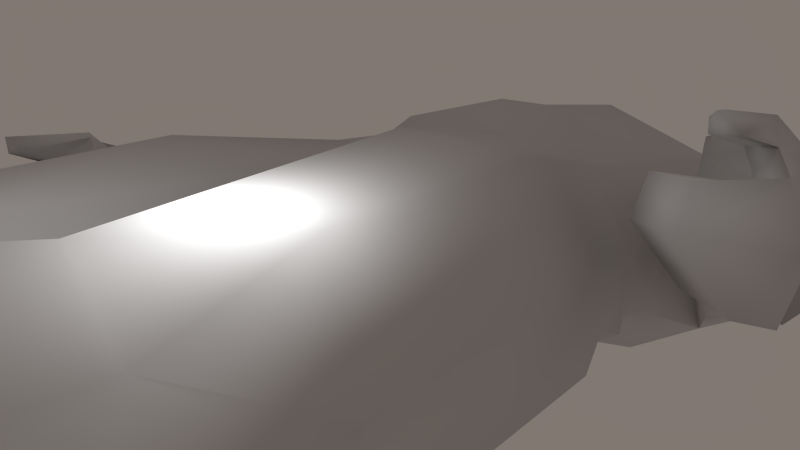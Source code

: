 # Source: SimpleManXL.blend  (saved by Blender 2.67.0; exported with 4.5.12 LTS)
import bpy
from mathutils import Matrix  # noqa: F401  (used for matrix-valued properties, if any)

bpy.ops.wm.read_factory_settings(use_empty=True)
scene = bpy.context.scene
scene.name = 'Scene'

# ---- collections
col_collection_1 = bpy.data.collections.new('Collection 1'); scene.collection.children.link(col_collection_1)

# ---- materials (node trees are filled in below, after node groups)
mat_simpleman = bpy.data.materials.new('SimpleMan')
mat_simpleman.alpha_threshold = 0.0
mat_simpleman.use_transparent_shadow = False
mat_simpleman.diffuse_color = (0.5868, 0.5868, 0.5868, 1.0)
mat_simpleman.roughness = 0.5
mat_simpleman.specular_intensity = 0.0
mat_simpleman.line_color = (0.0, 0.0, 0.0, 1.0)

# ---- material node trees

# ---- world
world_world_001 = bpy.data.worlds.new('World.001'); scene.world = world_world_001
world_world_001.color = (0.22, 0.187, 0.1699)
world_world_001.use_sun_shadow = False
world_world_001.sun_shadow_jitter_overblur = 0.0
world_world_001.cycles.sampling_method = 'MANUAL'
world_world_001.cycles.sample_map_resolution = 256

# ---- cameras
cam_camera_001 = bpy.data.cameras.new('Camera.001')
cam_camera_001.clip_end = 100.0
cam_camera_001.lens = 35.0
cam_camera_001.sensor_width = 32.0
cam_camera_001.sensor_height = 18.0
cam_camera_001.dof.focus_distance = 0.0
cam_camera_001.dof.aperture_fstop = 128.0

# ---- lights
light_point = bpy.data.lights.new('Point', 'POINT')
light_point.transmission_factor = 0.0
light_point.energy = 100.0
light_point.shadow_buffer_clip_start = 0.5
light_point.shadow_soft_size = 0.1
light_point.shadow_maximum_resolution = 0.006
light_point.use_absolute_resolution = True
light_point.cycles.use_multiple_importance_sampling = False

# ---- meshes
me_uomo = bpy.data.meshes.new('uomo')
me_uomo.from_pydata([(1.712, 16.18, -0.9301), (-1.516, 16.48, -1.696), (0.8711, 16.68, -2.123), (1.571, 16.32, 0.8892), (-1.693, 16.31, 0.7826), (-1.18, 15.72, 1.181), (-0.4026, 17.27, -1.578), (-0.1603, 17.7, -0.903), (1.219, 17.28, -0.7099), (-1.354, 17.09, -0.8357), (1.065, 17.11, 1.243), (-1.357, 16.98, 0.9699), (0.3604, 17.27, 1.221), (-0.2276, 17.5, 1.161), (-0.7079, 16.59, 1.163), (0.4649, 16.52, 1.487), (-0.9228, 16.35, 1.118), (0.9835, 16.37, 1.138), (-0.1187, 16.56, 1.466), (1.562, 15.28, -0.4464), (1.63, 15.37, -1.323), (-1.57, 15.34, -0.1304), (-1.301, 15.4, -2.069), (0.7696, 15.39, -2.518), (-0.4993, 15.49, -2.52), (1.729, 15.61, -0.4096), (-1.784, 16.12, -0.7225), (-0.3766, 17.68, 0.03882), (1.653, 16.73, 0.2007), (0.5496, 17.52, 0.06451), (-1.597, 16.86, -0.04155), (-0.6046, 17.45, -1.068), (1.603, 14.55, -0.9646), (-1.719, 15.2, -0.92), (-0.6572, 16.95, -2.047), (-0.5162, 16.63, 1.329), (-0.1761, 17.32, -1.744), (0.04213, 16.63, 1.423), (-0.04373, 17.8, 0.2563), (1.085, 16.46, -0.0395), (-1.647, 16.23, 0.3093), (0.901, 16.27, -0.5327), (-1.386, 14.9, -0.3984), (-1.409, 14.89, -0.3768), (1.457, 16.39, -1.601), (0.6713, 17.31, -1.477), (1.588, 15.33, 0.06906), (1.486, 14.78, -0.6819), (1.198, 14.42, -1.805), (-1.522, 15.04, -0.2158), (-1.035, 14.45, -1.74), (0.5738, 14.4, -2.24), (-0.3212, 14.41, -2.268), (-1.426, 14.95, 0.2986), (1.427, 15.73, -1.945), (-1.438, 14.96, -0.5296), (1.245, 15.43, 0.4439), (0.8969, 16.78, 1.516), (-1.389, 16.42, 1.106), (1.112, 16.42, 1.108), (-0.02081, 17.01, 1.515), (-0.3966, 16.93, 1.517), (-1.025, 16.81, 1.351), (1.259, 15.91, 1.015), (-1.499, 14.86, 0.1066), (-1.079, 14.16, -0.6052), (1.345, 15.13, 0.02197), (1.119, 14.07, -0.7962), (0.9332, 13.97, -1.197), (0.5675, 13.99, -1.503), (1.237, 14.04, -0.4626), (-0.8023, 13.98, -1.145), (-0.1907, 13.87, -1.51), (5.592, -0.1427, -0.1981), (-5.59, -0.1417, -0.1942), (5.581, 0.003844, 0.7222), (-5.577, -0.004314, 0.8284), (4.917, 0.03528, 1.598), (-4.927, 0.038, 1.599), (4.991, -0.289, -0.6491), (-5.04, -0.3014, -0.5839), (4.152, 0.01373, 1.438), (-4.164, 0.01317, 1.439), (3.973, -0.08148, 0.5035), (-3.967, -0.08934, 0.4932), (4.255, -0.2956, -0.3528), (-4.253, -0.294, -0.338), (1.445, 8.673, 2.38), (-1.454, 8.673, 2.38), (3.401, 9.438, 1.209), (-3.41, 9.438, 1.209), (-0.004609, 8.643, 2.439), (0.9507, 2.915, -2.167), (-0.9773, 2.915, -2.159), (1.051, 2.59, 1.55), (-1.06, 2.59, 1.55), (-0.004609, 2.497, 1.755), (2.786, 3.195, -0.157), (-2.795, 3.195, -0.157), (2.144, 3.01, 1.097), (-2.154, 3.01, 1.097), (5.104, 5.421, -0.9384), (-5.118, 5.395, -0.9361), (4.778, 4.341, 1.02), (-4.788, 4.341, 1.02), (5.449, 4.607, 0.3248), (-5.458, 4.607, 0.3248), (4.674, 5.201, -1.423), (-4.686, 5.198, -1.422), (3.827, 5.376, 0.3437), (-3.839, 5.37, 0.3412), (3.488, 5.111, -0.4833), (-3.504, 5.135, -0.4937), (4.01, 4.717, -1.125), (-4.016, 4.703, -1.122), (4.566, 6.051, 0.806), (-4.576, 6.051, 0.806), (5.058, 6.015, 0.1055), (-5.067, 6.015, 0.1055), (5.101, 7.499, -1.262), (-5.11, 7.499, -1.262), (3.486, 6.792, 0.7449), (-3.495, 6.792, 0.7449), (3.609, 6.777, -1.794), (-3.618, 6.777, -1.794), (3.203, 6.559, -0.5855), (-3.212, 6.559, -0.5855), (4.712, 10.25, -1.435), (-4.721, 10.25, -1.435), (4.148, 10.44, -2.426), (-4.158, 10.44, -2.426), (4.848, 10.28, -0.2823), (-4.858, 10.28, -0.2823), (4.045, 11.06, 0.7053), (-4.055, 11.06, 0.7053), (1.064, 3.916, -2.062), (-1.073, 3.916, -2.062), (1.437, 4.411, 2.055), (-1.446, 4.411, 2.055), (2.487, 6.411, -1.732), (-2.497, 6.411, -1.732), (2.79, 5.807, 0.04528), (-2.799, 5.807, 0.04528), (2.54, 7.559, 1.108), (-2.549, 7.559, 1.108), (-0.004609, 5.475, 2.38), (-0.004609, 3.774, -2.167), (0.8868, 3.349, -2.33), (-0.7885, 3.375, -2.364), (1.386, 6.35, -2.261), (-1.412, 6.37, -2.223), (1.875, 8.672, -2.919), (-1.884, 8.672, -2.919), (2.392, 10.61, -2.789), (-2.402, 10.61, -2.789), (0.7259, 12.46, -1.639), (-0.7349, 12.46, -1.639), (1.377, 11.03, 1.428), (-1.386, 11.03, 1.428), (1.479, 7.445, 2.112), (-1.488, 7.445, 2.112), (4.123, 11.61, -0.3312), (-4.133, 11.61, -0.3312), (4.237, 11.58, -1.675), (-4.246, 11.58, -1.675), (2.855, 11.69, 0.5403), (-2.864, 11.69, 0.5403), (1.417, 12.48, -0.491), (-1.426, 12.48, -0.491), (3.286, 8.844, 0.6845), (-3.295, 8.844, 0.6845), (3.288, 8.851, -2.442), (-3.297, 8.851, -2.442), (2.372, 3.922, -1.394), (-2.381, 3.922, -1.394), (3.123, 7.455, -0.2823), (-3.133, 7.455, -0.2823), (2.825, 3.613, 0.0494), (-2.834, 3.613, 0.0494), (2.549, 3.599, -1.628), (-2.558, 3.599, -1.628), (-0.004609, 2.893, 2.023), (-0.004609, 8.643, -2.73), (-0.002346, 12.39, -1.78), (-0.004602, 11.89, 0.9525), (1.352, 12.28, 0.2243), (-1.361, 12.28, 0.2243), (-0.004482, 10.58, -2.537), (3.742, -16.72, -0.7505), (-3.752, -16.72, -0.7505), (3.493, -16.59, -2.4), (-3.502, -16.59, -2.4), (2.197, -16.68, -3.002), (-2.207, -16.68, -3.002), (1.025, -16.83, -2.642), (-1.035, -16.83, -2.642), (0.4403, -16.71, -1.288), (-0.4495, -16.71, -1.288), (0.9082, -16.41, 0.4441), (-0.9174, -16.41, 0.4441), (2.887, -15.97, 0.5767), (-2.959, -16.11, 0.4745), (1.911, -15.74, 1.267), (-1.92, -15.74, 1.267), (-0.004609, 0.9801, 1.62), (-0.004609, 1.224, -2.349), (2.44, 1.249, 1.151), (-2.449, 1.249, 1.151), (2.348, 3.088, -1.534), (-2.357, 3.088, -1.534), (1.164, 1.035, 1.548), (-1.173, 1.035, 1.548), (0.8373, 1.462, -2.516), (-0.8466, 1.462, -2.516), (0.2481, 0.1588, -1.966), (-0.2574, 0.1588, -1.966), (2.616, 0.7465, -1.659), (-2.625, 0.7465, -1.659), (1.176, -0.4704, -2.149), (-1.185, -0.4704, -2.149), (3.024, 0.6676, -0.03871), (-3.033, 0.6676, -0.03871), (0.3755, 0.2869, 1.083), (-0.3848, 0.2869, 1.083), (0.4506, -0.5442, -1.532), (-0.4598, -0.5442, -1.532), (-0.004609, 0.1888, -0.4317), (3.181, -16.77, -2.277), (-3.19, -16.77, -2.277), (-2.125, -16.87, -2.817), (1.94, -15.9, 1.043), (-1.95, -15.9, 1.043), (3.177, -1.745, 0.1105), (-3.186, -1.745, 0.1105), (2.663, -2.263, 1.244), (-2.673, -2.263, 1.244), (1.43, -2.523, 1.547), (-1.439, -2.523, 1.547), (0.4124, -2.444, 1.063), (-0.4217, -2.444, 1.063), (0.006312, -2.159, -0.1405), (-0.01553, -2.159, -0.1405), (0.6725, -7.365, -0.4558), (-0.6817, -7.365, -0.4558), (0.8488, -6.652, -1.328), (-0.858, -6.652, -1.328), (0.815, -6.033, 0.7897), (-0.8242, -6.033, 0.7897), (1.691, -6.935, -1.705), (-1.701, -6.935, -1.705), (1.59, -7.237, 0.8204), (-1.599, -7.237, 0.8204), (2.455, -6.433, -1.408), (-2.464, -6.433, -1.408), (2.467, -5.996, 0.7827), (-2.476, -5.996, 0.7827), (2.849, -6.201, -0.3134), (-2.858, -6.201, -0.3134), (0.9763, -7.587, 0.2862), (-0.9855, -7.587, 0.2862), (2.483, -7.769, 0.3048), (-2.492, -7.769, 0.3048), (0.3581, -10.84, -0.875), (-0.3673, -10.84, -0.875), (0.8264, -10.42, -2.161), (-0.8356, -10.42, -2.161), (1.734, -9.603, -2.529), (-1.743, -9.603, -2.529), (2.724, -9.34, -2.066), (-2.733, -9.34, -2.066), (3.186, -9.303, -0.9299), (-3.195, -9.303, -0.9299), (2.199, -16.3, 2.842), (-2.208, -16.3, 2.842), (1.253, -17.01, -1.401), (2.099, -16.91, -2.78), (-2.072, -16.97, -2.705), (2.282, -16.97, 2.806), (-2.291, -16.97, 2.806), (3.14, -16.95, 0.7192), (-3.149, -16.95, 0.7192), (2.995, -16.96, 2.131), (-3.005, -16.96, 2.131), (-1.415, -17.02, -2.544), (1.607, -17.01, 2.552), (-1.616, -17.01, 2.552), (-1.261, -17.0, -1.4), (1.407, -17.01, -2.543), (2.76, -16.94, -2.266), (-2.769, -16.94, -2.266), (1.187, -17.01, 1.359), (-1.196, -17.01, 1.359), (1.175, -16.56, 1.362), (-1.184, -16.56, 1.362), (3.165, -16.5, 0.846), (-3.174, -16.5, 0.846), (1.627, -16.43, 2.511), (-1.636, -16.43, 2.511), (2.911, -16.4, 2.094), (-2.92, -16.4, 2.094), (1.026, -16.38, -1.576), (-1.035, -16.38, -1.576), (1.34, -16.34, -0.3204), (-1.349, -16.34, -0.3204), (1.412, -16.59, -2.52), (-1.421, -16.59, -2.52), (2.47, -16.55, -2.181), (-2.479, -16.55, -2.181), (-2.822, -16.33, -0.03433), (2.85, -16.26, 0.2238), (-5.086, 0.1083, 1.047), (5.077, 0.1083, 1.047), (-4.927, -0.7771, 1.627), (4.919, -0.7695, 1.624), (5.285, -0.9068, 1.147), (-5.256, -2.028, 0.2855), (5.246, -2.028, 0.2855), (-4.96, -1.496, -0.493), (4.951, -1.496, -0.493), (-5.044, -0.01087, -0.1363), (5.034, -0.01087, -0.1363), (-5.245, 0.0346, 0.4011), (5.235, 0.0346, 0.4011), (-4.953, -1.122, 1.285), (-4.625, -1.118, 1.303), (4.616, -1.118, 1.303), (-4.448, 0.008308, -0.05728), (-4.649, -1.427, -0.3463), (4.64, -1.427, -0.3463), (-4.725, -1.352, 0.9933), (4.716, -1.352, 0.9933), (-4.261, -0.8059, 1.628), (4.252, -0.8059, 1.628), (-4.401, 0.1218, 1.233), (4.392, 0.1218, 1.233), (-4.434, -0.6562, 1.707), (4.425, -0.6461, 1.703), (-4.697, -0.06672, -0.2339), (4.688, -0.06672, -0.2339), (-5.294, -0.9068, 1.147), (-4.294, -0.6355, 1.174), (4.284, -0.6355, 1.174), (4.439, 0.008307, -0.05728), (-4.782, -2.191, 0.9487), (4.772, -2.191, 0.9487), (-5.064, -2.219, 1.004), (5.055, -2.219, 1.004), (-4.114, -2.533, 0.5015), (4.105, -2.533, 0.5015), (4.26, -2.63, 0.9886), (-3.68, -2.228, 0.6241), (3.671, -2.228, 0.6241), (-4.068, -1.665, -0.09468), (4.058, -1.665, -0.09468), (3.875, -2.438, 1.085), (4.941, -1.122, 1.284), (4.341, -1.995, 1.411), (-4.652, -1.94, 1.391), (4.641, -1.937, 1.389), (-4.438, -2.181, 1.61), (4.436, -2.181, 1.624), (-4.35, -1.996, 1.412), (-4.269, -2.63, 0.9886), (-4.543, -1.797, -0.3698), (4.533, -1.797, -0.3698), (-3.884, -2.438, 1.085), (-0.1167, 15.29, 1.858), (-0.5933, 16.73, 1.416), (0.5829, 16.72, 1.418), (0.06705, 15.21, 1.82), (-0.2952, 15.0, 1.625), (0.08807, 14.28, 2.395), (-0.07272, 14.38, 2.411), (0.3207, 14.98, 1.584), (-1.242, 15.01, 1.117), (1.281, 14.91, 0.974), (0.9632, 15.17, 1.401), (-1.055, 15.48, 1.606), (1.061, 15.53, 1.614), (-1.033, 16.66, 0.9979), (1.025, 16.66, 0.9941), (-0.002706, 16.83, 1.565), (-1.091, 14.64, 1.477), (1.082, 14.64, 1.477), (-1.325, 15.95, 0.3266), (1.316, 15.95, 0.3261), (-0.4949, 14.09, 1.969), (0.4857, 14.09, 1.969), (-0.002519, 14.11, 2.162), (-0.4833, 12.78, 1.499), (0.4741, 12.78, 1.498), (-1.252, 13.51, 0.2466), (1.242, 13.51, 0.2465), (-1.4, 15.05, -0.1989), (1.39, 15.05, -0.1989), (-0.5738, 13.56, 1.66), (0.5647, 13.56, 1.661), (-1.278, 14.1, 1.035), (1.269, 14.1, 1.035), (-0.004616, 13.36, 1.917), (-1.407, 14.22, -0.1958), (1.398, 14.22, -0.1958), (-1.571, 15.27, -0.5352), (1.562, 15.27, -0.5352), (-1.207, 14.32, -0.6147), (1.198, 14.32, -0.6147), (-1.16, 13.23, -0.1419), (1.151, 13.23, -0.1419), (-0.00469, 12.69, 1.788), (0.1313, 12.73, 0.8664), (-0.004612, 13.72, -1.481), (-1.447, 12.54, -1.202), (1.437, 12.54, -1.202), (-1.507, 14.43, -0.5105), (1.498, 14.43, -0.5105), (-0.4734, 12.87, 0.6995), (-0.731, 13.86, -1.305), (0.7218, 13.86, -1.305), (0.5824, 12.82, -1.537), (-0.004608, 12.28, 0.8047), (-1.157, 12.87, -1.012), (1.147, 12.87, -1.012), (-1.199, 12.72, -0.02839), (1.189, 12.72, -0.02839), (-0.7768, 12.36, 0.6137), (0.7676, 12.36, 0.6137), (-0.6114, 12.84, -1.519), (-1.179, 15.32, -1.704), (1.169, 15.32, -1.704), (-0.004609, 15.53, -2.088), (-1.519, 16.63, -0.5598), (1.51, 16.63, -0.5598), (-1.144, 16.64, -1.482), (1.135, 16.64, -1.482), (-0.004609, 16.86, -1.824), (-0.004609, 17.29, 1.012), (-0.8062, 17.1, 0.9097), (0.797, 17.1, 0.9097), (-0.9342, 17.26, -0.5475), (0.925, 17.26, -0.5475), (-0.004609, 17.53, -0.6793), (-5.468, 0.8451, 0.5131), (4.882, 0.8813, 1.188), (-4.853, 0.7564, 1.208), (-4.895, 0.7233, -0.9592), (4.158, 0.7477, 0.9616), (-4.148, 0.7833, 0.9635), (3.43, -14.25, -0.8449), (-3.439, -14.25, -0.8449), (3.062, -14.26, -2.15), (-3.071, -14.26, -2.15), (0.9205, -14.79, -2.396), (-0.9297, -14.79, -2.396), (-2.761, -14.33, 0.406)], [(42, 43)], [(0, 20, 44), (23, 54, 48), (44, 54, 2), (1, 26, 9), (3, 25, 28), (0, 8, 28), (8, 29, 10), (4, 11, 30), (22, 50, 33), (31, 30, 11), (31, 9, 30), (20, 25, 32), (25, 3, 46), (25, 46, 19), (32, 48, 20), (33, 26, 22), (21, 4, 26), (33, 55, 21), (24, 52, 50), (9, 31, 34), (22, 1, 34), (31, 11, 27), (23, 24, 2), (7, 45, 36), (45, 2, 36), (51, 52, 23), (2, 34, 36), (57, 59, 10), (7, 38, 29), (59, 57, 17), (62, 11, 58), (16, 62, 58), (60, 57, 12), (16, 58, 5), (15, 57, 60), (63, 56, 3), (21, 53, 5), (14, 35, 62), (61, 13, 62), (38, 7, 27), (60, 61, 18), (61, 35, 18), (6, 7, 36), (38, 27, 13), (51, 48, 69), (60, 18, 37), (12, 13, 60), (6, 36, 34), (64, 21, 49), (64, 53, 21), (65, 55, 50), (56, 66, 46), (48, 67, 68), (48, 32, 67), (52, 72, 50), (52, 51, 72), (165, 157, 89), (50, 71, 65), (166, 90, 158), (89, 87, 143), (90, 144, 88), (184, 91, 157), (88, 91, 158), (179, 208, 147), (133, 89, 169), (90, 134, 170), (133, 165, 89), (166, 134, 90), (89, 143, 169), (170, 144, 90), (209, 180, 93), (177, 97, 179), (92, 148, 147), (92, 93, 148), (95, 96, 181), (178, 180, 98), (103, 105, 115), (97, 177, 99), (143, 175, 169), (176, 144, 170), (103, 115, 109), (118, 106, 116), (111, 109, 125), (116, 110, 122), (101, 119, 117), (107, 113, 123), (124, 114, 108), (122, 110, 126), (125, 123, 111), (114, 124, 112), (121, 115, 169), (134, 116, 170), (117, 119, 131), (128, 120, 132), (127, 119, 129), (128, 130, 120), (115, 117, 131), (132, 118, 116), (129, 107, 123), (130, 172, 124), (125, 121, 175), (170, 122, 176), (171, 123, 175), (172, 176, 124), (131, 127, 161), (164, 128, 162), (129, 171, 153), (129, 153, 163), (164, 154, 130), (152, 172, 154), (135, 146, 149), (131, 161, 133), (134, 162, 132), (135, 139, 173), (150, 136, 140), (145, 137, 159), (145, 91, 160), (141, 143, 99), (99, 143, 137), (138, 144, 100), (143, 141, 175), (142, 178, 100), (141, 177, 173), (142, 176, 140), (174, 178, 142), (171, 139, 151), (172, 152, 140), (151, 149, 182), (153, 151, 187), (154, 187, 152), (183, 155, 187), (154, 156, 187), (153, 155, 412), (154, 164, 411), (148, 146, 147), (147, 135, 179), (148, 136, 146), (148, 180, 136), (133, 161, 165), (425, 157, 165), (158, 424, 166), (425, 184, 157), (184, 424, 158), (94, 137, 181), (100, 95, 138), (165, 185, 425), (186, 166, 424), (134, 166, 162), (190, 227, 192), (163, 167, 161), (411, 164, 168), (205, 215, 213), (212, 214, 205), (188, 200, 309), (188, 227, 190), (229, 228, 193), (202, 230, 200), (192, 275, 194), (195, 229, 193), (238, 246, 236), (231, 203, 201), (239, 237, 247), (250, 254, 236), (235, 255, 237), (254, 256, 234), (233, 257, 235), (256, 252, 232), (217, 253, 233), (252, 248, 218), (219, 249, 253), (218, 248, 244), (219, 225, 245), (244, 242, 240), (241, 243, 245), (240, 242, 246), (241, 239, 247), (204, 210, 96), (98, 207, 100), (95, 211, 96), (210, 206, 94), (100, 207, 95), (92, 205, 93), (208, 216, 212), (208, 212, 92), (93, 213, 209), (222, 210, 204), (204, 211, 223), (222, 204, 226), (204, 223, 226), (214, 226, 205), (226, 215, 205), (97, 216, 208), (209, 217, 98), (209, 213, 217), (234, 232, 206), (220, 97, 206), (218, 224, 214), (215, 225, 219), (224, 226, 214), (226, 225, 215), (221, 233, 207), (236, 234, 210), (207, 235, 211), (222, 238, 236), (223, 211, 237), (226, 240, 222), (226, 223, 241), (309, 306, 188), (240, 226, 224), (228, 307, 189), (300, 302, 196), (304, 194, 275), (199, 303, 197), (304, 300, 194), (197, 301, 195), (244, 264, 242), (201, 308, 231), (231, 303, 199), (247, 259, 243), (250, 246, 258), (260, 254, 250), (251, 255, 261), (256, 254, 260), (245, 243, 265), (248, 266, 244), (249, 245, 267), (252, 268, 248), (253, 249, 269), (256, 270, 252), (257, 253, 271), (291, 278, 286), (270, 256, 260), (261, 257, 271), (298, 230, 272), (231, 299, 273), (230, 298, 294), (299, 231, 295), (296, 230, 292), (231, 297, 293), (230, 296, 272), (297, 231, 273), (302, 292, 230), (293, 303, 231), (294, 309, 230), (308, 295, 231), (277, 290, 274), (288, 279, 274), (282, 280, 278), (289, 307, 276), (280, 289, 276), (288, 287, 275), (229, 305, 276), (281, 298, 277), (273, 299, 278), (284, 277, 296), (285, 297, 278), (288, 306, 309), (308, 307, 289), (287, 274, 304), (283, 305, 286), (279, 294, 281), (274, 302, 300), (301, 303, 286), (309, 294, 279), (299, 295, 282), (290, 284, 292), (291, 293, 285), (274, 290, 302), (286, 303, 291), (310, 312, 333), (336, 313, 334), (319, 317, 321), (335, 331, 333), (320, 322, 318), (327, 317, 337), (339, 321, 315), (316, 322, 314), (312, 310, 339), (326, 329, 327), (329, 326, 340), (324, 329, 340), (341, 330, 325), (340, 333, 331), (338, 318, 328), (329, 323, 345), (330, 344, 346), (347, 363, 352), (346, 314, 355), (329, 343, 327), (328, 344, 330), (353, 364, 348), (362, 347, 365), (351, 348, 354), (323, 324, 357), (339, 323, 312), (313, 355, 314), (332, 341, 325), (359, 357, 361), (356, 358, 360), (356, 325, 358), (312, 323, 357), (335, 312, 359), (360, 313, 336), (336, 332, 360), (360, 358, 313), (345, 315, 347), (324, 331, 361), (356, 332, 325), (348, 316, 346), (347, 315, 363), (348, 364, 316), (327, 365, 352), (343, 365, 327), (351, 354, 353), (366, 377, 370), (343, 345, 362), (349, 346, 344), (343, 362, 365), (354, 349, 344), (328, 318, 364), (328, 364, 353), (379, 377, 367), (376, 369, 373), (380, 368, 378), (391, 397, 400), (381, 367, 366), (366, 368, 381), (370, 386, 372), (373, 369, 371), (382, 386, 370), (387, 383, 373), (386, 382, 395), (396, 383, 387), (386, 395, 399), (392, 390, 407), (374, 377, 384), (378, 375, 385), (374, 384, 393), (394, 385, 375), (370, 374, 382), (383, 376, 373), (366, 370, 369), (394, 398, 401), (408, 389, 409), (375, 398, 394), (400, 404, 391), (400, 413, 404), (404, 413, 402), (403, 414, 405), (393, 402, 413), (414, 403, 394), (413, 400, 393), (394, 401, 414), (321, 310, 76), (390, 408, 409), (389, 406, 415), (391, 404, 406), (376, 375, 378), (321, 76, 74), (75, 322, 73), (322, 75, 311), (80, 319, 74), (79, 73, 320), (82, 333, 84), (341, 334, 342), (310, 333, 78), (334, 311, 77), (333, 82, 78), (81, 334, 77), (81, 83, 334), (393, 384, 402), (319, 80, 337), (79, 320, 338), (337, 80, 86), (79, 338, 85), (326, 337, 86), (338, 342, 85), (83, 85, 342), (416, 406, 404), (407, 417, 405), (384, 377, 379), (378, 385, 380), (428, 403, 405), (431, 385, 403), (402, 430, 432), (433, 431, 403), (434, 429, 432), (434, 433, 429), (381, 435, 367), (416, 427, 410), (410, 428, 417), (404, 427, 416), (428, 405, 417), (437, 435, 368), (438, 430, 436), (437, 368, 380), (437, 380, 439), (438, 436, 440), (435, 437, 440), (440, 434, 438), (440, 439, 434), (389, 408, 399), (384, 379, 430), (431, 380, 385), (397, 382, 374), (397, 395, 382), (398, 375, 383), (396, 398, 383), (397, 391, 389), (398, 390, 392), (399, 408, 390), (77, 442, 81), (389, 395, 397), (396, 390, 398), (445, 442, 103), (104, 443, 446), (446, 443, 82), (75, 73, 105), (106, 102, 441), (101, 73, 107), (74, 76, 441), (102, 108, 444), (442, 75, 105), (106, 441, 104), (441, 76, 443), (85, 113, 79), (108, 114, 444), (445, 109, 111), (112, 110, 446), (83, 111, 113), (446, 82, 84), (112, 84, 114), (200, 447, 260), (189, 201, 448), (453, 261, 271), (268, 270, 449), (449, 447, 190), (189, 448, 191), (448, 271, 450), (268, 449, 266), (193, 450, 267), (191, 450, 193), (266, 192, 451), (452, 193, 267), (192, 194, 451), (264, 451, 262), (197, 452, 263), (451, 194, 196), (258, 262, 198), (197, 263, 199), (250, 258, 202), (199, 259, 203), (260, 250, 202), (203, 251, 453), (409, 415, 419), (406, 420, 422), (415, 406, 422), (423, 407, 425), (426, 420, 416), (407, 421, 417), (418, 426, 410), (422, 420, 168), (412, 421, 167), (411, 420, 156), (168, 186, 422), (424, 184, 419), (185, 423, 425), (418, 421, 155), (156, 426, 183), (366, 369, 378), (418, 155, 183), (388, 386, 399), (388, 399, 387), (388, 371, 372), (8, 0, 44), (7, 8, 45), (2, 54, 23), (20, 48, 54), (10, 3, 28), (28, 25, 0), (26, 4, 30), (7, 29, 8), (28, 8, 10), (20, 0, 25), (32, 25, 19), (19, 47, 32), (22, 26, 1), (33, 21, 26), (1, 9, 34), (34, 24, 22), (29, 38, 12), (59, 63, 3), (5, 58, 4), (17, 57, 15), (16, 14, 62), (15, 60, 37), (31, 6, 34), (31, 27, 6), (60, 13, 61), (12, 38, 13), (47, 70, 32), (87, 91, 159), (88, 160, 91), (96, 94, 181), (178, 98, 100), (116, 104, 110), (117, 105, 101), (118, 102, 106), (109, 115, 121), (120, 102, 118), (119, 101, 107), (120, 108, 102), (163, 127, 129), (164, 130, 128), (140, 136, 174), (135, 149, 139), (136, 150, 146), (181, 137, 145), (181, 145, 138), (137, 143, 159), (138, 160, 144), (142, 144, 176), (175, 141, 139), (152, 182, 150), (138, 95, 181), (94, 99, 137), (168, 164, 162), (165, 167, 185), (166, 186, 168), (163, 412, 167), (179, 173, 177), (180, 178, 174), (171, 175, 139), (172, 140, 176), (228, 189, 191), (202, 198, 230), (203, 231, 199), (206, 97, 99), (212, 205, 92), (212, 218, 214), (213, 215, 219), (98, 221, 207), (97, 220, 216), (98, 217, 221), (220, 232, 216), (221, 217, 233), (226, 241, 225), (189, 308, 201), (227, 306, 275), (228, 229, 307), (195, 305, 229), (302, 230, 198), (258, 246, 242), (247, 251, 259), (255, 257, 261), (262, 258, 242), (263, 243, 259), (290, 277, 284), (291, 285, 278), (279, 281, 277), (274, 279, 277), (276, 278, 280), (286, 276, 283), (288, 275, 306), (287, 304, 275), (295, 308, 280), (324, 323, 329), (325, 330, 355), (332, 336, 334), (339, 310, 321), (314, 322, 311), (311, 313, 314), (330, 342, 328), (342, 330, 341), (334, 341, 332), (337, 317, 319), (338, 320, 318), (339, 345, 323), (339, 315, 345), (314, 346, 316), (340, 331, 324), (331, 335, 359), (361, 331, 359), (356, 360, 332), (354, 344, 328), (317, 327, 363), (363, 327, 352), (387, 373, 371), (372, 369, 370), (372, 371, 369), (383, 375, 376), (396, 387, 399), (389, 391, 406), (397, 374, 393), (405, 401, 392), (414, 401, 405), (407, 390, 409), (405, 392, 407), (333, 340, 326), (86, 84, 326), (429, 410, 427), (429, 428, 410), (402, 427, 404), (367, 436, 379), (438, 432, 430), (439, 431, 433), (45, 8, 44), (444, 80, 74), (77, 75, 442), (444, 86, 80), (81, 445, 83), (188, 447, 200), (449, 190, 192), (195, 193, 452), (195, 452, 197), (201, 203, 453), (421, 407, 423), (425, 409, 419), (417, 418, 410), (185, 167, 423), (184, 425, 419), (422, 186, 424), (386, 388, 372), (387, 371, 388), (20, 54, 44), (51, 23, 48), (26, 30, 9), (29, 12, 10), (50, 55, 33), (55, 49, 21), (22, 24, 50), (11, 13, 27), (24, 34, 2), (52, 24, 23), (59, 3, 10), (11, 4, 58), (57, 10, 12), (56, 46, 3), (4, 21, 5), (35, 61, 62), (13, 11, 62), (102, 74, 441), (48, 68, 69), (32, 70, 67), (72, 71, 50), (51, 69, 72), (157, 87, 89), (90, 88, 158), (87, 159, 143), (144, 160, 88), (91, 87, 157), (91, 184, 158), (208, 92, 147), (97, 208, 179), (180, 209, 98), (105, 117, 115), (106, 104, 116), (109, 121, 125), (110, 112, 126), (278, 276, 286), (123, 113, 111), (115, 133, 169), (116, 122, 170), (119, 127, 131), (120, 118, 132), (119, 107, 129), (130, 108, 120), (133, 115, 131), (134, 132, 116), (171, 129, 123), (108, 130, 124), (121, 169, 175), (122, 126, 176), (123, 125, 175), (176, 126, 124), (127, 163, 161), (128, 132, 162), (171, 151, 153), (172, 130, 154), (146, 150, 149), (91, 145, 159), (138, 145, 160), (177, 141, 99), (144, 142, 100), (139, 141, 173), (140, 174, 142), (139, 149, 151), (152, 150, 140), (149, 150, 182), (151, 182, 187), (187, 182, 152), (155, 153, 187), (156, 183, 187), (163, 153, 412), (156, 154, 411), (146, 135, 147), (135, 173, 179), (180, 174, 136), (161, 167, 165), (166, 168, 162), (227, 275, 192), (228, 191, 193), (230, 309, 200), (246, 250, 236), (237, 251, 247), (254, 234, 236), (255, 251, 237), (256, 232, 234), (257, 255, 235), (252, 216, 232), (253, 257, 233), (216, 252, 218), (217, 219, 253), (224, 218, 244), (249, 219, 245), (224, 244, 240), (225, 241, 245), (238, 240, 246), (243, 241, 247), (210, 94, 96), (211, 204, 96), (206, 99, 94), (207, 211, 95), (205, 213, 93), (216, 218, 212), (213, 219, 217), (233, 235, 207), (430, 379, 436), (234, 206, 210), (235, 237, 211), (210, 222, 236), (239, 223, 237), (240, 238, 222), (223, 239, 241), (306, 227, 188), (307, 308, 189), (302, 198, 196), (303, 301, 197), (300, 196, 194), (301, 305, 195), (264, 262, 242), (243, 263, 265), (266, 264, 244), (245, 265, 267), (268, 266, 248), (249, 267, 269), (270, 268, 252), (253, 269, 271), (358, 355, 313), (287, 288, 274), (307, 229, 276), (436, 435, 440), (298, 272, 277), (299, 282, 278), (277, 272, 296), (297, 273, 278), (279, 288, 309), (280, 308, 289), (274, 300, 304), (305, 301, 286), (294, 298, 281), (295, 280, 282), (284, 296, 292), (293, 297, 285), (290, 292, 302), (303, 293, 291), (312, 335, 333), (313, 311, 334), (317, 315, 321), (322, 316, 318), (326, 327, 337), (342, 338, 328), (343, 329, 345), (355, 330, 346), (350, 347, 352), (351, 353, 348), (347, 350, 365), (348, 349, 354), (324, 361, 357), (325, 355, 358), (359, 312, 357), (305, 283, 276), (362, 345, 347), (349, 348, 346), (315, 317, 363), (364, 318, 316), (365, 350, 352), (354, 328, 353), (377, 374, 370), (377, 366, 367), (368, 366, 378), (397, 393, 400), (398, 392, 401), (389, 415, 409), (310, 78, 76), (75, 77, 311), (319, 321, 74), (73, 322, 320), (333, 326, 84), (83, 342, 334), (384, 430, 402), (385, 394, 403), (427, 402, 432), (428, 433, 403), (429, 427, 432), (433, 428, 429), (435, 436, 367), (435, 381, 368), (180, 148, 93), (380, 431, 439), (437, 439, 440), (232, 220, 206), (434, 432, 438), (439, 433, 434), (395, 389, 399), (396, 399, 390), (442, 445, 81), (109, 445, 103), (110, 104, 446), (443, 78, 82), (73, 101, 105), (124, 126, 112), (73, 79, 107), (74, 102, 444), (103, 442, 105), (441, 443, 104), (76, 78, 443), (113, 107, 79), (114, 86, 444), (83, 445, 111), (84, 112, 446), (85, 83, 113), (84, 86, 114), (447, 270, 260), (201, 453, 448), (448, 453, 271), (270, 447, 449), (447, 188, 190), (448, 450, 191), (271, 269, 450), (449, 192, 266), (450, 269, 267), (264, 266, 451), (265, 452, 267), (451, 196, 262), (452, 265, 263), (262, 196, 198), (263, 259, 199), (258, 198, 202), (259, 251, 203), (200, 260, 202), (251, 261, 453), (415, 424, 419), (424, 415, 422), (407, 409, 425), (420, 406, 416), (421, 418, 417), (426, 416, 410), (420, 411, 168), (421, 423, 167), (420, 426, 156), (421, 412, 155), (426, 418, 183), (369, 376, 378), (2, 45, 44), (7, 6, 27)])
me_uomo.polygons.foreach_set('use_smooth', [True] * 866)
_uv = me_uomo.uv_layers.new(name='UVTex')
_uv.uv.foreach_set('vector', [0.1943, 0.8461, 0.2276, 0.8604, 0.1905, 0.8747, 0.2278, 0.9219, 0.2167, 0.8834, 0.275, 0.8959, 0.1905, 0.8747, 0.2167, 0.8834, 0.1792, 0.9036, 0.7797, 0.9295, 0.7845, 0.8779, 0.8294, 0.9182, 0.1571, 0.7737, 0.2153, 0.8216, 0.1576, 0.8138, 0.1943, 0.8461, 0.144, 0.8563, 0.1576, 0.8138, 0.144, 0.8563, 0.09263, 0.8443, 0.105, 0.7806, 0.8371, 0.8203, 0.8771, 0.8376, 0.8395, 0.8777, 0.7291, 0.934, 0.6813, 0.9387, 0.7443, 0.8805, 0.8413, 0.964, 0.8395, 0.8777, 0.8771, 0.8376, 0.8413, 0.964, 0.8294, 0.9182, 0.8395, 0.8777, 0.2276, 0.8604, 0.2153, 0.8216, 0.2604, 0.8508, 0.2153, 0.8216, 0.1571, 0.7737, 0.2082, 0.791, 0.2153, 0.8216, 0.2082, 0.791, 0.2416, 0.8161, 0.2604, 0.8508, 0.275, 0.8959, 0.2276, 0.8604, 0.7443, 0.8805, 0.7845, 0.8779, 0.7291, 0.934, 0.7548, 0.843, 0.8371, 0.8203, 0.7845, 0.8779, 0.7443, 0.8805, 0.7127, 0.8791, 0.7548, 0.843, 0.7249, 0.9763, 0.6712, 0.9782, 0.6813, 0.9387, 0.8294, 0.9182, 0.8413, 0.964, 0.7919, 0.9697, 0.7291, 0.934, 0.7797, 0.9295, 0.7919, 0.9697, 0.8413, 0.964, 0.8771, 0.8376, 0.9106, 0.9315, 0.2278, 0.9219, 0.2102, 0.9746, 0.1792, 0.9036, 0.09248, 0.919, 0.1444, 0.8959, 0.1295, 0.9379, 0.1444, 0.8959, 0.1792, 0.9036, 0.1295, 0.9379, 0.2745, 0.9358, 0.2633, 0.9831, 0.2278, 0.9219, 0.1792, 0.9036, 0.1651, 0.9596, 0.1295, 0.9379, 0.09803, 0.7565, 0.136, 0.7498, 0.105, 0.7806, 0.09248, 0.919, 0.05458, 0.8591, 0.09263, 0.8443, 0.136, 0.7498, 0.09803, 0.7565, 0.1254, 0.7376, 0.9068, 0.8133, 0.8771, 0.8376, 0.87, 0.7978, 0.899, 0.7801, 0.9068, 0.8133, 0.87, 0.7978, 0.03066, 0.7772, 0.09803, 0.7565, 0.0552, 0.7896, 0.899, 0.7801, 0.87, 0.7978, 0.8368, 0.7731, 0.06687, 0.7338, 0.09803, 0.7565, 0.03066, 0.7772, 0.17, 0.7483, 0.2108, 0.7691, 0.1571, 0.7737, 0.7548, 0.843, 0.7532, 0.788, 0.8368, 0.7731, 0.9286, 0.7917, 0.9502, 0.8102, 0.9068, 0.8133, 0.9568, 0.8364, 0.9556, 0.8739, 0.9068, 0.8133, 0.05458, 0.8591, 0.09248, 0.919, 0.0433, 0.878, 0.9763, 0.8425, 0.9568, 0.8364, 0.9809, 0.819, 0.9568, 0.8364, 0.9502, 0.8102, 0.9809, 0.819, 0.1188, 0.9503, 0.09248, 0.919, 0.1295, 0.9379, 0.05458, 0.8591, 0.0433, 0.878, 0.02654, 0.8087, 0.2745, 0.9358, 0.275, 0.8959, 0.2963, 0.9346, 0.03066, 0.7772, 0.01362, 0.7567, 0.02705, 0.7545, 0.0552, 0.7896, 0.02654, 0.8087, 0.03066, 0.7772, 0.1188, 0.9503, 0.1295, 0.9379, 0.1651, 0.9596, 0.7384, 0.8103, 0.7548, 0.843, 0.7372, 0.8444, 0.7384, 0.8103, 0.7532, 0.788, 0.7548, 0.843, 0.6737, 0.9071, 0.7127, 0.8791, 0.6813, 0.9387, 0.2108, 0.7691, 0.2347, 0.7991, 0.2082, 0.791, 0.275, 0.8959, 0.2959, 0.8743, 0.3008, 0.9022, 0.275, 0.8959, 0.2604, 0.8508, 0.2959, 0.8743, 0.6712, 0.9782, 0.6463, 0.9799, 0.6813, 0.9387, 0.2633, 0.9831, 0.2745, 0.9358, 0.288, 0.9863, 0.3085, 0.2332, 0.2842, 0.2139, 0.3289, 0.189, 0.6813, 0.9387, 0.6607, 0.9348, 0.6737, 0.9071, 0.2122, 0.2332, 0.1918, 0.1891, 0.2364, 0.2139, 0.3289, 0.189, 0.2891, 0.163, 0.3309, 0.1411, 0.1918, 0.1891, 0.1898, 0.1411, 0.2316, 0.163, 0.2603, 0.2275, 0.2603, 0.1608, 0.2842, 0.2139, 0.2316, 0.163, 0.2603, 0.1608, 0.2364, 0.2139, 0.3207, 0.4673, 0.3183, 0.4791, 0.2805, 0.4702, 0.3319, 0.2252, 0.3289, 0.189, 0.3459, 0.1766, 0.1918, 0.1891, 0.1888, 0.2253, 0.1748, 0.1767, 0.3319, 0.2252, 0.3085, 0.2332, 0.3289, 0.189, 0.2122, 0.2332, 0.1888, 0.2253, 0.1918, 0.1891, 0.3289, 0.189, 0.3309, 0.1411, 0.3459, 0.1766, 0.1748, 0.1767, 0.1898, 0.1411, 0.1918, 0.1891, 0.2023, 0.4791, 0.1999, 0.4674, 0.2379, 0.4809, 0.3581, 0.4674, 0.3537, 0.4764, 0.3207, 0.4673, 0.2823, 0.4809, 0.2426, 0.47, 0.2805, 0.4702, 0.2823, 0.4809, 0.2379, 0.4809, 0.2426, 0.47, 0.2326, 0.01179, 0.2603, 0.01145, 0.2603, 0.02351, 0.1625, 0.4675, 0.1999, 0.4674, 0.1669, 0.4765, 0.3884, 0.2691, 0.4091, 0.2749, 0.3892, 0.3112, 0.3611, 0.02274, 0.3594, 0.03357, 0.3205, 0.02131, 0.3309, 0.1411, 0.3731, 0.14, 0.3459, 0.1766, 0.1475, 0.1401, 0.1898, 0.1411, 0.1748, 0.1767, 0.3884, 0.2691, 0.3892, 0.3112, 0.3647, 0.2976, 0.1101, 0.3083, 0.1106, 0.2743, 0.1303, 0.3105, 0.3432, 0.2919, 0.3647, 0.2976, 0.3384, 0.3256, 0.1303, 0.3105, 0.1548, 0.2969, 0.1522, 0.3319, 0.4367, 0.2972, 0.4374, 0.3471, 0.4095, 0.309, 0.4537, 0.2931, 0.4713, 0.2809, 0.4776, 0.3346, 0.04201, 0.3335, 0.04857, 0.2795, 0.06613, 0.2921, 0.1522, 0.3319, 0.1548, 0.2969, 0.1809, 0.3251, 0.5033, 0.3197, 0.4776, 0.3346, 0.4927, 0.2862, 0.04857, 0.2795, 0.04201, 0.3335, 0.02711, 0.2858, 0.3672, 0.3326, 0.3892, 0.3112, 0.3668, 0.3738, 0.1314, 0.4202, 0.1303, 0.3105, 0.1525, 0.373, 0.4095, 0.309, 0.4374, 0.3471, 0.4125, 0.403, 0.08382, 0.4046, 0.08213, 0.3461, 0.1068, 0.402, 0.4355, 0.4057, 0.4374, 0.3471, 0.4572, 0.4141, 0.08382, 0.4046, 0.06212, 0.4129, 0.08213, 0.3461, 0.3892, 0.3112, 0.4095, 0.309, 0.4125, 0.403, 0.1068, 0.402, 0.1101, 0.3083, 0.1303, 0.3105, 0.4572, 0.4141, 0.4537, 0.2931, 0.4776, 0.3346, 0.06212, 0.4129, 0.03679, 0.3732, 0.04201, 0.3335, 0.3384, 0.3256, 0.3672, 0.3326, 0.341, 0.347, 0.1525, 0.373, 0.1522, 0.3319, 0.1782, 0.3464, 0.4827, 0.3744, 0.4776, 0.3346, 0.5143, 0.338, 0.03679, 0.3732, 0.005353, 0.3368, 0.04201, 0.3335, 0.4125, 0.403, 0.4355, 0.4057, 0.4101, 0.4338, 0.08093, 0.4345, 0.08382, 0.4046, 0.109, 0.4327, 0.3366, 0.2954, 0.3301, 0.3412, 0.3041, 0.3001, 0.3366, 0.2954, 0.3041, 0.3001, 0.3334, 0.2711, 0.1873, 0.2709, 0.2165, 0.3001, 0.184, 0.2953, 0.2225, 0.3392, 0.1905, 0.3411, 0.2165, 0.3001, 0.2878, 0.4554, 0.2603, 0.4583, 0.2938, 0.396, 0.4125, 0.403, 0.4101, 0.4338, 0.3877, 0.4212, 0.1314, 0.4202, 0.109, 0.4327, 0.1068, 0.402, 0.2878, 0.4554, 0.3263, 0.3958, 0.3229, 0.458, 0.2265, 0.396, 0.2328, 0.4554, 0.1943, 0.3958, 0.2603, 0.08512, 0.295, 0.0604, 0.2953, 0.1346, 0.2603, 0.08512, 0.2603, 0.1608, 0.2254, 0.1346, 0.362, 0.09467, 0.3309, 0.1411, 0.3205, 0.02131, 0.3205, 0.02131, 0.3309, 0.1411, 0.295, 0.0604, 0.2256, 0.0604, 0.1898, 0.1411, 0.2001, 0.0213, 0.3309, 0.1411, 0.362, 0.09467, 0.3731, 0.14, 0.1586, 0.0947, 0.1612, 0.03357, 0.2001, 0.0213, 0.3647, 0.4178, 0.3581, 0.4674, 0.3229, 0.458, 0.1558, 0.4179, 0.1543, 0.3789, 0.1943, 0.3958, 0.1977, 0.458, 0.1625, 0.4675, 0.1558, 0.4179, 0.3301, 0.3412, 0.3263, 0.3958, 0.2981, 0.3392, 0.1905, 0.3411, 0.2225, 0.3392, 0.1943, 0.3958, 0.2981, 0.3392, 0.2938, 0.396, 0.2603, 0.343, 0.3041, 0.3001, 0.2981, 0.3392, 0.2603, 0.2967, 0.2165, 0.3001, 0.2603, 0.2967, 0.2225, 0.3392, 0.2605, 0.2698, 0.2784, 0.2681, 0.2603, 0.2967, 0.2165, 0.3001, 0.242, 0.2681, 0.2603, 0.2967, 0.3041, 0.3001, 0.2784, 0.2681, 0.2894, 0.2618, 0.2165, 0.3001, 0.1873, 0.2709, 0.2313, 0.2618, 0.2426, 0.47, 0.2603, 0.4583, 0.2805, 0.4702, 0.2805, 0.4702, 0.2878, 0.4554, 0.3207, 0.4673, 0.2426, 0.47, 0.2328, 0.4554, 0.2603, 0.4583, 0.2426, 0.47, 0.1999, 0.4674, 0.2328, 0.4554, 0.3319, 0.2252, 0.332, 0.2474, 0.3085, 0.2332, 0.2795, 0.2323, 0.2842, 0.2139, 0.3085, 0.2332, 0.2364, 0.2139, 0.2411, 0.2323, 0.2122, 0.2332, 0.2795, 0.2323, 0.2603, 0.2275, 0.2842, 0.2139, 0.2603, 0.2275, 0.2411, 0.2323, 0.2364, 0.2139, 0.2881, 0.0118, 0.295, 0.0604, 0.2603, 0.02351, 0.2001, 0.0213, 0.2326, 0.01179, 0.2256, 0.0604, 0.3085, 0.2332, 0.2885, 0.2396, 0.2795, 0.2323, 0.2321, 0.2395, 0.2122, 0.2332, 0.2411, 0.2323, 0.1888, 0.2253, 0.2122, 0.2332, 0.1887, 0.2474, 0.5927, 0.4352, 0.5911, 0.4424, 0.5701, 0.4365, 0.3334, 0.2711, 0.2893, 0.2502, 0.332, 0.2474, 0.2313, 0.2618, 0.1873, 0.2709, 0.2317, 0.2501, 0.9635, 0.06177, 0.9608, 0.08883, 0.9437, 0.06026, 0.5691, 0.06035, 0.552, 0.08892, 0.5493, 0.06187, 0.6181, 0.437, 0.6433, 0.4306, 0.6417, 0.4357, 0.6181, 0.437, 0.5911, 0.4424, 0.5927, 0.4352, 0.9431, 0.4404, 0.9219, 0.4425, 0.9428, 0.4365, 0.6636, 0.4271, 0.6631, 0.4338, 0.6433, 0.4306, 0.5701, 0.4365, 0.5698, 0.4404, 0.5479, 0.4391, 0.965, 0.4391, 0.9431, 0.4404, 0.9428, 0.4365, 0.7156, 0.1617, 0.6962, 0.2311, 0.6937, 0.1588, 0.8498, 0.4338, 0.8493, 0.4271, 0.8706, 0.4336, 0.7972, 0.1617, 0.8191, 0.1587, 0.8167, 0.2311, 0.6779, 0.2567, 0.6596, 0.2273, 0.6937, 0.1588, 0.8432, 0.1498, 0.8533, 0.2273, 0.8191, 0.1587, 0.6596, 0.2273, 0.6339, 0.2334, 0.6696, 0.1499, 0.8678, 0.1371, 0.8789, 0.2334, 0.8432, 0.1498, 0.6339, 0.2334, 0.6063, 0.2394, 0.6451, 0.1371, 0.9032, 0.08037, 0.9066, 0.2394, 0.8678, 0.1371, 0.6063, 0.2394, 0.5855, 0.2499, 0.5734, 0.104, 0.9394, 0.1039, 0.9273, 0.2498, 0.9066, 0.2394, 0.5734, 0.104, 0.5855, 0.2499, 0.5661, 0.2414, 0.9394, 0.1039, 0.9592, 0.1082, 0.9468, 0.2413, 0.5661, 0.2414, 0.5471, 0.2525, 0.5294, 0.1505, 0.9835, 0.1505, 0.9658, 0.2525, 0.9468, 0.2413, 0.7387, 0.1634, 0.714, 0.2642, 0.6962, 0.2311, 0.7741, 0.1634, 0.7972, 0.1617, 0.8167, 0.2311, 0.7564, 0.07932, 0.7215, 0.08017, 0.7564, 0.02835, 0.865, 0.02552, 0.8302, 0.07275, 0.8257, 0.02958, 0.791, 0.03107, 0.7913, 0.08015, 0.7564, 0.02835, 0.7215, 0.08017, 0.6826, 0.07278, 0.7218, 0.03109, 0.8257, 0.02958, 0.8302, 0.07275, 0.791, 0.03107, 0.9593, 0.02706, 0.9635, 0.06177, 0.9376, 0.0307, 0.6105, 0.02964, 0.6096, 0.08043, 0.5691, 0.06035, 0.6105, 0.02964, 0.5691, 0.06035, 0.5748, 0.03073, 0.9376, 0.0307, 0.9437, 0.06026, 0.9022, 0.02957, 0.7393, 0.1055, 0.7215, 0.08017, 0.7564, 0.07932, 0.7564, 0.07932, 0.7913, 0.08015, 0.7735, 0.1055, 0.7393, 0.1055, 0.7564, 0.07932, 0.7564, 0.1279, 0.7564, 0.07932, 0.7735, 0.1055, 0.7564, 0.1279, 0.552, 0.08892, 0.5216, 0.1025, 0.5493, 0.06187, 0.9912, 0.1024, 0.9608, 0.08883, 0.9635, 0.06177, 0.6478, 0.02558, 0.6096, 0.08043, 0.6105, 0.02964, 0.9022, 0.02957, 0.9032, 0.08037, 0.865, 0.02552, 0.9022, 0.02957, 0.9437, 0.06026, 0.9032, 0.08037, 0.6696, 0.1499, 0.6451, 0.1371, 0.6826, 0.07278, 0.6484, 0.08515, 0.6478, 0.02558, 0.6826, 0.07278, 0.5734, 0.104, 0.5537, 0.1083, 0.552, 0.08892, 0.9608, 0.08883, 0.9592, 0.1082, 0.9394, 0.1039, 0.5537, 0.1083, 0.5216, 0.1025, 0.552, 0.08892, 0.9912, 0.1024, 0.9592, 0.1082, 0.9608, 0.08883, 0.8644, 0.0851, 0.8678, 0.1371, 0.8302, 0.07275, 0.6937, 0.1588, 0.6696, 0.1499, 0.7215, 0.08017, 0.8302, 0.07275, 0.8432, 0.1498, 0.7913, 0.08015, 0.7393, 0.1055, 0.7156, 0.1617, 0.6937, 0.1588, 0.7735, 0.1055, 0.7913, 0.08015, 0.8191, 0.1587, 0.7564, 0.1279, 0.7387, 0.1634, 0.7393, 0.1055, 0.7564, 0.1279, 0.7735, 0.1055, 0.7741, 0.1634, 0.7621, 0.175, 0.7679, 0.1936, 0.7698, 0.1802, 0.5294, 0.1505, 0.5216, 0.1025, 0.5537, 0.1083, 0.7482, 0.2197, 0.7524, 0.2163, 0.74, 0.2108, 0.7416, 0.1881, 0.7459, 0.179, 0.737, 0.1849, 0.7609, 0.2008, 0.7586, 0.2031, 0.7677, 0.1994, 0.7484, 0.185, 0.7516, 0.1899, 0.7614, 0.1855, 0.7609, 0.2008, 0.7542, 0.1961, 0.7586, 0.2031, 0.7664, 0.2026, 0.7618, 0.206, 0.7654, 0.2134, 0.5661, 0.2414, 0.5588, 0.3183, 0.5471, 0.2525, 0.7381, 0.2006, 0.7429, 0.2031, 0.7395, 0.1914, 0.7395, 0.1914, 0.7516, 0.1899, 0.7484, 0.185, 0.8167, 0.2311, 0.8195, 0.266, 0.7989, 0.2642, 0.6779, 0.2567, 0.6962, 0.2311, 0.6934, 0.266, 0.6539, 0.268, 0.6596, 0.2273, 0.6779, 0.2567, 0.8349, 0.2567, 0.8533, 0.2273, 0.8589, 0.268, 0.6339, 0.2334, 0.6596, 0.2273, 0.6539, 0.268, 0.9468, 0.2413, 0.9658, 0.2525, 0.9541, 0.3183, 0.5855, 0.2499, 0.5797, 0.3071, 0.5661, 0.2414, 0.9273, 0.2498, 0.9468, 0.2413, 0.9332, 0.3071, 0.6063, 0.2394, 0.6003, 0.3038, 0.5855, 0.2499, 0.9066, 0.2394, 0.9273, 0.2498, 0.9126, 0.3037, 0.6339, 0.2334, 0.6239, 0.3031, 0.6063, 0.2394, 0.8789, 0.2334, 0.9066, 0.2394, 0.889, 0.3031, 0.8916, 0.479, 0.9102, 0.4595, 0.8466, 0.4773, 0.6239, 0.3031, 0.6339, 0.2334, 0.6539, 0.268, 0.8589, 0.268, 0.8789, 0.2334, 0.889, 0.3031, 0.7724, 0.4225, 0.7532, 0.4008, 0.7601, 0.4338, 0.7555, 0.2953, 0.7364, 0.3171, 0.7487, 0.3284, 0.7532, 0.4008, 0.7724, 0.4225, 0.7757, 0.4049, 0.7364, 0.3171, 0.7555, 0.2953, 0.7331, 0.2995, 0.7485, 0.4308, 0.7532, 0.4008, 0.7385, 0.4165, 0.7555, 0.2953, 0.7602, 0.3254, 0.7703, 0.3111, 0.7532, 0.4008, 0.7485, 0.4308, 0.7601, 0.4338, 0.7602, 0.3254, 0.7555, 0.2953, 0.7487, 0.3284, 0.741, 0.3863, 0.7385, 0.4165, 0.7532, 0.4008, 0.7703, 0.3111, 0.7678, 0.2809, 0.7555, 0.2953, 0.7757, 0.4049, 0.7645, 0.3919, 0.7532, 0.4008, 0.7413, 0.2838, 0.7331, 0.2995, 0.7555, 0.2953, 0.6876, 0.4641, 0.6691, 0.4445, 0.6241, 0.4463, 0.6116, 0.4723, 0.6576, 0.4774, 0.6241, 0.4463, 0.8993, 0.4474, 0.8801, 0.4462, 0.9102, 0.4595, 0.7315, 0.2485, 0.7404, 0.2516, 0.7444, 0.2376, 0.8801, 0.4462, 0.8341, 0.4512, 0.8272, 0.463, 0.6116, 0.4723, 0.6069, 0.4492, 0.6047, 0.4605, 0.7484, 0.2452, 0.7574, 0.2429, 0.7444, 0.2376, 0.7773, 0.4243, 0.7724, 0.4225, 0.7657, 0.438, 0.7487, 0.3284, 0.7364, 0.3171, 0.7431, 0.3326, 0.7453, 0.435, 0.7585, 0.4405, 0.7485, 0.4308, 0.7634, 0.3296, 0.7602, 0.3254, 0.7503, 0.3351, 0.7772, 0.3539, 0.7684, 0.357, 0.7645, 0.3919, 0.7413, 0.2838, 0.7404, 0.2516, 0.7315, 0.2485, 0.7494, 0.3406, 0.7314, 0.3582, 0.7514, 0.3483, 0.7594, 0.2352, 0.7574, 0.2429, 0.7774, 0.2528, 0.7795, 0.4051, 0.7757, 0.4049, 0.7773, 0.4243, 0.7314, 0.3582, 0.741, 0.3863, 0.7426, 0.3615, 0.7662, 0.2561, 0.7678, 0.2809, 0.7774, 0.2528, 0.7645, 0.3919, 0.7757, 0.4049, 0.7795, 0.4051, 0.7364, 0.3171, 0.7331, 0.2995, 0.7314, 0.3189, 0.7339, 0.4201, 0.7453, 0.435, 0.7385, 0.4165, 0.7749, 0.3147, 0.7703, 0.3111, 0.7634, 0.3296, 0.7314, 0.3582, 0.7339, 0.4201, 0.741, 0.3863, 0.7774, 0.2528, 0.7678, 0.2809, 0.7749, 0.3147, 0.05878, 0.02662, 0.08335, 0.04441, 0.1055, 0.02654, 0.4275, 0.04247, 0.4399, 0.04404, 0.4176, 0.0264, 0.01801, 0.04138, 0.01689, 0.0791, 0.03017, 0.03178, 0.09572, 0.04287, 0.1022, 0.04751, 0.1055, 0.02654, 0.5053, 0.04129, 0.4931, 0.03169, 0.5064, 0.07904, 0.1497, 0.07315, 0.157, 0.07316, 0.1538, 0.03732, 0.05992, 0.0482, 0.03017, 0.03178, 0.04213, 0.08371, 0.4812, 0.08365, 0.4931, 0.03169, 0.4633, 0.04813, 0.08335, 0.04441, 0.05878, 0.02662, 0.05992, 0.0482, 0.1465, 0.03337, 0.1237, 0.06792, 0.1497, 0.07315, 0.1237, 0.06792, 0.1465, 0.03337, 0.1184, 0.04402, 0.1129, 0.06114, 0.1237, 0.06792, 0.1184, 0.04402, 0.4048, 0.04397, 0.3994, 0.0679, 0.4103, 0.06111, 0.1184, 0.04402, 0.1055, 0.02654, 0.1022, 0.04751, 0.3686, 0.03726, 0.3656, 0.07317, 0.3729, 0.07315, 0.1237, 0.06792, 0.1163, 0.06777, 0.1237, 0.09365, 0.3994, 0.0679, 0.3972, 0.09218, 0.3994, 0.09367, 0.03949, 0.1104, 0.01914, 0.09285, 0.01739, 0.1046, 0.4664, 0.08917, 0.4633, 0.04813, 0.4534, 0.06081, 0.1237, 0.06792, 0.1259, 0.09217, 0.1497, 0.07315, 0.3729, 0.07315, 0.3972, 0.09218, 0.3994, 0.0679, 0.5059, 0.1045, 0.5042, 0.09279, 0.4838, 0.1104, 0.05167, 0.1101, 0.03949, 0.1104, 0.05234, 0.1211, 0.486, 0.1212, 0.4838, 0.1104, 0.4709, 0.121, 0.06981, 0.06087, 0.07491, 0.06435, 0.08454, 0.07851, 0.05992, 0.0482, 0.06981, 0.06087, 0.08335, 0.04441, 0.4399, 0.04404, 0.4534, 0.06081, 0.4633, 0.04813, 0.421, 0.04746, 0.4048, 0.04397, 0.4103, 0.06111, 0.09185, 0.08143, 0.08527, 0.08405, 0.09703, 0.08044, 0.4262, 0.08041, 0.438, 0.08405, 0.4318, 0.08128, 0.4426, 0.07836, 0.4484, 0.06429, 0.4388, 0.07842, 0.08335, 0.04441, 0.06981, 0.06087, 0.08454, 0.07851, 0.09572, 0.04287, 0.08335, 0.04441, 0.09185, 0.08143, 0.4318, 0.08128, 0.4399, 0.04404, 0.4275, 0.04247, 0.4275, 0.04247, 0.421, 0.04746, 0.4318, 0.08128, 0.4318, 0.08128, 0.4388, 0.07842, 0.4399, 0.04404, 0.0569, 0.08922, 0.04213, 0.08371, 0.03949, 0.1104, 0.1129, 0.06114, 0.1022, 0.04751, 0.09703, 0.08044, 0.4262, 0.08041, 0.421, 0.04746, 0.4103, 0.06111, 0.4838, 0.1104, 0.4812, 0.08365, 0.4664, 0.08917, 0.03949, 0.1104, 0.04213, 0.08371, 0.01914, 0.09285, 0.4838, 0.1104, 0.5042, 0.09279, 0.4812, 0.08365, 0.1497, 0.07315, 0.1349, 0.1132, 0.1497, 0.08971, 0.1259, 0.09217, 0.1349, 0.1132, 0.1497, 0.07315, 0.3806, 0.11, 0.3881, 0.1132, 0.3729, 0.08974, 0.4837, 0.7475, 0.4236, 0.753, 0.4683, 0.7187, 0.1259, 0.09217, 0.1237, 0.09365, 0.1289, 0.1054, 0.3942, 0.1054, 0.3994, 0.09367, 0.3972, 0.09218, 0.1259, 0.09217, 0.1289, 0.1054, 0.1349, 0.1132, 0.3881, 0.1132, 0.3942, 0.1054, 0.3972, 0.09218, 0.3729, 0.07315, 0.3656, 0.07317, 0.371, 0.07999, 0.3729, 0.07315, 0.371, 0.07999, 0.3729, 0.08974, 0.3865, 0.8273, 0.4236, 0.753, 0.4321, 0.8461, 0.5737, 0.7297, 0.507, 0.7294, 0.5345, 0.7197, 0.6089, 0.8274, 0.5629, 0.846, 0.5753, 0.7569, 0.337, 0.6084, 0.3869, 0.6419, 0.2875, 0.6571, 0.5114, 0.8742, 0.4321, 0.8461, 0.4837, 0.7475, 0.4837, 0.7475, 0.5629, 0.846, 0.5114, 0.8742, 0.4683, 0.7187, 0.4698, 0.6529, 0.4956, 0.6685, 0.5345, 0.7197, 0.507, 0.7294, 0.5006, 0.6632, 0.419, 0.6868, 0.4698, 0.6529, 0.4683, 0.7187, 0.5254, 0.6529, 0.5761, 0.6868, 0.5345, 0.7197, 0.4698, 0.6529, 0.419, 0.6868, 0.4586, 0.6126, 0.5366, 0.6127, 0.5761, 0.6868, 0.5254, 0.6529, 0.4698, 0.6529, 0.4586, 0.6126, 0.4978, 0.6061, 0.6626, 0.6084, 0.5346, 0.5686, 0.6896, 0.5482, 0.3981, 0.7118, 0.4236, 0.753, 0.3347, 0.7852, 0.5753, 0.7569, 0.611, 0.7087, 0.6606, 0.7853, 0.3981, 0.7118, 0.3347, 0.7852, 0.2902, 0.7251, 0.705, 0.7251, 0.6606, 0.7853, 0.611, 0.7087, 0.4683, 0.7187, 0.3981, 0.7118, 0.419, 0.6868, 0.5761, 0.6868, 0.5737, 0.7297, 0.5345, 0.7197, 0.4837, 0.7475, 0.4683, 0.7187, 0.507, 0.7294, 0.705, 0.7251, 0.6083, 0.6419, 0.7077, 0.6571, 0.4976, 0.5649, 0.4606, 0.5686, 0.5128, 0.499, 0.611, 0.7087, 0.6083, 0.6419, 0.705, 0.7251, 0.2875, 0.6571, 0.2483, 0.664, 0.337, 0.6084, 0.2875, 0.6571, 0.2657, 0.6803, 0.2483, 0.664, 0.2483, 0.664, 0.2657, 0.6803, 0.2643, 0.7414, 0.7309, 0.7414, 0.7295, 0.6803, 0.7469, 0.664, 0.2902, 0.7251, 0.2643, 0.7414, 0.2657, 0.6803, 0.7295, 0.6803, 0.7309, 0.7414, 0.705, 0.7251, 0.2657, 0.6803, 0.2875, 0.6571, 0.2902, 0.7251, 0.705, 0.7251, 0.7077, 0.6571, 0.7295, 0.6803, 0.01828, 0.4732, 0.0179, 0.4606, 0.005225, 0.4685, 0.5346, 0.5686, 0.4976, 0.5649, 0.5128, 0.499, 0.4606, 0.5686, 0.3056, 0.5482, 0.4357, 0.5106, 0.337, 0.6084, 0.2483, 0.664, 0.3056, 0.5482, 0.5737, 0.7297, 0.611, 0.7087, 0.5753, 0.7569, 0.01828, 0.4732, 0.005225, 0.4685, 0.01158, 0.4914, 0.1474, 0.4634, 0.1344, 0.4681, 0.1411, 0.4862, 0.1344, 0.4681, 0.1474, 0.4634, 0.1348, 0.4555, 0.0281, 0.4974, 0.02574, 0.4824, 0.01158, 0.4914, 0.1246, 0.4923, 0.1411, 0.4862, 0.1269, 0.4773, 0.03286, 0.4444, 0.02921, 0.4542, 0.04459, 0.4614, 0.4048, 0.04397, 0.4176, 0.0264, 0.376, 0.03322, 0.0179, 0.4606, 0.02921, 0.4542, 0.01432, 0.4462, 0.1235, 0.449, 0.1348, 0.4555, 0.1384, 0.441, 0.02921, 0.4542, 0.03286, 0.4444, 0.01432, 0.4462, 0.1198, 0.4392, 0.1235, 0.449, 0.1384, 0.441, 0.1198, 0.4392, 0.1081, 0.4563, 0.1235, 0.449, 0.2902, 0.7251, 0.3347, 0.7852, 0.2643, 0.7414, 0.02574, 0.4824, 0.0281, 0.4974, 0.03393, 0.4825, 0.1246, 0.4923, 0.1269, 0.4773, 0.1187, 0.4774, 0.03393, 0.4825, 0.0281, 0.4974, 0.04459, 0.486, 0.1246, 0.4923, 0.1187, 0.4774, 0.1081, 0.4808, 0.03698, 0.476, 0.03393, 0.4825, 0.04459, 0.486, 0.1187, 0.4774, 0.1157, 0.4709, 0.1081, 0.4808, 0.1081, 0.4563, 0.1081, 0.4808, 0.1157, 0.4709, 0.1465, 0.6159, 0.3056, 0.5482, 0.2483, 0.664, 0.6896, 0.5482, 0.8487, 0.6159, 0.7469, 0.664, 0.3347, 0.7852, 0.4236, 0.753, 0.3865, 0.8273, 0.5753, 0.7569, 0.6606, 0.7853, 0.6089, 0.8274, 0.827, 0.7702, 0.7309, 0.7414, 0.7469, 0.664, 0.7113, 0.8385, 0.6606, 0.7853, 0.7309, 0.7414, 0.2643, 0.7414, 0.2839, 0.8385, 0.2083, 0.865, 0.7868, 0.865, 0.7113, 0.8385, 0.7309, 0.7414, 0.1484, 0.9511, 0.06098, 0.8294, 0.2083, 0.865, 0.8468, 0.9511, 0.7868, 0.865, 0.9342, 0.8294, 0.4838, 0.8742, 0.4419, 0.9355, 0.4321, 0.8461, 0.1465, 0.6159, 0.1682, 0.7702, 0.05601, 0.5901, 0.9392, 0.5901, 0.827, 0.7702, 0.8487, 0.6159, 0.2483, 0.664, 0.1682, 0.7702, 0.1465, 0.6159, 0.827, 0.7702, 0.7469, 0.664, 0.8487, 0.6159, 0.6027, 0.8745, 0.5533, 0.9355, 0.5629, 0.846, 0.2873, 0.903, 0.2839, 0.8385, 0.3925, 0.8745, 0.6027, 0.8745, 0.5629, 0.846, 0.6089, 0.8274, 0.6027, 0.8745, 0.6089, 0.8274, 0.7079, 0.903, 0.2873, 0.903, 0.3925, 0.8745, 0.2806, 0.9877, 0.5533, 0.9355, 0.6027, 0.8745, 0.7146, 0.9877, 0.2806, 0.9877, 0.1484, 0.9511, 0.2873, 0.903, 0.7146, 0.9877, 0.7079, 0.903, 0.8468, 0.9511, 0.4606, 0.5686, 0.4976, 0.5649, 0.4978, 0.6061, 0.3347, 0.7852, 0.3865, 0.8273, 0.2839, 0.8385, 0.7113, 0.8385, 0.6089, 0.8274, 0.6606, 0.7853, 0.3869, 0.6419, 0.419, 0.6868, 0.3981, 0.7118, 0.3869, 0.6419, 0.4586, 0.6126, 0.419, 0.6868, 0.6083, 0.6419, 0.611, 0.7087, 0.5761, 0.6868, 0.5366, 0.6127, 0.6083, 0.6419, 0.5761, 0.6868, 0.3869, 0.6419, 0.337, 0.6084, 0.4606, 0.5686, 0.6083, 0.6419, 0.5346, 0.5686, 0.6626, 0.6084, 0.4978, 0.6061, 0.4976, 0.5649, 0.5346, 0.5686, 0.3906, 0.1696, 0.3893, 0.1898, 0.376, 0.1702, 0.4606, 0.5686, 0.4586, 0.6126, 0.3869, 0.6419, 0.5366, 0.6127, 0.5346, 0.5686, 0.6083, 0.6419, 0.3715, 0.1871, 0.3893, 0.1898, 0.3884, 0.2691, 0.1312, 0.2686, 0.1311, 0.1863, 0.1486, 0.1877, 0.1486, 0.1877, 0.1311, 0.1863, 0.1444, 0.1697, 0.4079, 0.1725, 0.4271, 0.1731, 0.4091, 0.2749, 0.1106, 0.2743, 0.08308, 0.2957, 0.1105, 0.1902, 0.4367, 0.2972, 0.4271, 0.1731, 0.4537, 0.2931, 0.09335, 0.1718, 0.1126, 0.1704, 0.1105, 0.1902, 0.08308, 0.2957, 0.06613, 0.2921, 0.07363, 0.1924, 0.3893, 0.1898, 0.4079, 0.1725, 0.4091, 0.2749, 0.1106, 0.2743, 0.1105, 0.1902, 0.1312, 0.2686, 0.1105, 0.1902, 0.1126, 0.1704, 0.1311, 0.1863, 0.4592, 0.1695, 0.4713, 0.2809, 0.443, 0.1729, 0.06613, 0.2921, 0.04857, 0.2795, 0.07363, 0.1924, 0.3715, 0.1871, 0.3647, 0.2976, 0.3432, 0.2919, 0.1762, 0.292, 0.1548, 0.2969, 0.1486, 0.1877, 0.4777, 0.1653, 0.4927, 0.2862, 0.4713, 0.2809, 0.1486, 0.1877, 0.1444, 0.1697, 0.1606, 0.1714, 0.02711, 0.2858, 0.04277, 0.164, 0.04857, 0.2795, 0.6433, 0.4306, 0.6195, 0.3979, 0.6539, 0.268, 0.8948, 0.437, 0.8706, 0.4336, 0.8934, 0.3979, 0.8675, 0.4014, 0.8589, 0.268, 0.889, 0.3031, 0.6003, 0.3038, 0.6239, 0.3031, 0.594, 0.3968, 0.594, 0.3968, 0.6195, 0.3979, 0.5927, 0.4352, 0.8948, 0.437, 0.8934, 0.3979, 0.9203, 0.4352, 0.8934, 0.3979, 0.889, 0.3031, 0.919, 0.3968, 0.6003, 0.3038, 0.594, 0.3968, 0.5797, 0.3071, 0.9428, 0.4365, 0.919, 0.3968, 0.9332, 0.3071, 0.9203, 0.4352, 0.919, 0.3968, 0.9428, 0.4365, 0.5797, 0.3071, 0.5701, 0.4365, 0.5476, 0.4021, 0.9653, 0.4021, 0.9428, 0.4365, 0.9332, 0.3071, 0.5701, 0.4365, 0.5479, 0.4391, 0.5476, 0.4021, 0.5588, 0.3183, 0.5476, 0.4021, 0.531, 0.3198, 0.9902, 0.4402, 0.9653, 0.4021, 0.9819, 0.3197, 0.5476, 0.4021, 0.5479, 0.4391, 0.5228, 0.4402, 0.6934, 0.266, 0.7183, 0.3371, 0.6842, 0.4417, 0.7997, 0.4558, 0.7945, 0.3371, 0.8287, 0.4417, 0.6779, 0.2567, 0.6934, 0.266, 0.6636, 0.4271, 0.8287, 0.4417, 0.8195, 0.266, 0.8493, 0.4271, 0.6539, 0.268, 0.6779, 0.2567, 0.6636, 0.4271, 0.8493, 0.4271, 0.8349, 0.2567, 0.8675, 0.4014, 0.5128, 0.499, 0.4357, 0.5106, 0.4976, 0.4553, 0.3056, 0.5482, 0.2144, 0.507, 0.3224, 0.4978, 0.4357, 0.5106, 0.3056, 0.5482, 0.3224, 0.4978, 0.6728, 0.4978, 0.6896, 0.5482, 0.5858, 0.4725, 0.1265, 0.5066, 0.2144, 0.507, 0.1465, 0.6159, 0.6896, 0.5482, 0.7808, 0.507, 0.8487, 0.6159, 0.05363, 0.4992, 0.1265, 0.5066, 0.05601, 0.5901, 0.4036, 0.01568, 0.381, 0.0156, 0.3945, 0.007292, 0.4966, 0.006705, 0.4965, 0.0156, 0.4829, 0.007292, 0.3809, 0.006705, 0.381, 0.0156, 0.3659, 0.008251, 0.3945, 0.007292, 0.4083, 0.00731, 0.4036, 0.01568, 0.4228, 0.0134, 0.4387, 0.00812, 0.4387, 0.01416, 0.4692, 0.00731, 0.4739, 0.01568, 0.4547, 0.0134, 0.513, 0.01644, 0.4965, 0.0156, 0.5116, 0.008252, 0.3659, 0.008251, 0.3652, 0.01642, 0.3527, 0.008108, 0.4837, 0.7475, 0.507, 0.7294, 0.5753, 0.7569, 0.513, 0.01644, 0.5116, 0.008252, 0.5247, 0.008113, 0.4974, 0.6537, 0.4698, 0.6529, 0.4978, 0.6061, 0.4974, 0.6537, 0.4978, 0.6061, 0.5254, 0.6529, 0.4974, 0.6537, 0.5006, 0.6632, 0.4956, 0.6685, 0.144, 0.8563, 0.1943, 0.8461, 0.1905, 0.8747, 0.09248, 0.919, 0.144, 0.8563, 0.1444, 0.8959, 0.1792, 0.9036, 0.2167, 0.8834, 0.2278, 0.9219, 0.2276, 0.8604, 0.275, 0.8959, 0.2167, 0.8834, 0.105, 0.7806, 0.1571, 0.7737, 0.1576, 0.8138, 0.1576, 0.8138, 0.2153, 0.8216, 0.1943, 0.8461, 0.7845, 0.8779, 0.8371, 0.8203, 0.8395, 0.8777, 0.09248, 0.919, 0.09263, 0.8443, 0.144, 0.8563, 0.1576, 0.8138, 0.144, 0.8563, 0.105, 0.7806, 0.2276, 0.8604, 0.1943, 0.8461, 0.2153, 0.8216, 0.2604, 0.8508, 0.2153, 0.8216, 0.2416, 0.8161, 0.2416, 0.8161, 0.2537, 0.8293, 0.2604, 0.8508, 0.7291, 0.934, 0.7845, 0.8779, 0.7797, 0.9295, 0.7443, 0.8805, 0.7548, 0.843, 0.7845, 0.8779, 0.7797, 0.9295, 0.8294, 0.9182, 0.7919, 0.9697, 0.7919, 0.9697, 0.7249, 0.9763, 0.7291, 0.934, 0.09263, 0.8443, 0.05458, 0.8591, 0.0552, 0.7896, 0.136, 0.7498, 0.17, 0.7483, 0.1571, 0.7737, 0.8368, 0.7731, 0.87, 0.7978, 0.8371, 0.8203, 0.1254, 0.7376, 0.09803, 0.7565, 0.06687, 0.7338, 0.899, 0.7801, 0.9286, 0.7917, 0.9068, 0.8133, 0.06687, 0.7338, 0.03066, 0.7772, 0.02705, 0.7545, 0.8413, 0.964, 0.8192, 0.9827, 0.7919, 0.9697, 0.8413, 0.964, 0.9106, 0.9315, 0.8192, 0.9827, 0.9763, 0.8425, 0.9556, 0.8739, 0.9568, 0.8364, 0.0552, 0.7896, 0.05458, 0.8591, 0.02654, 0.8087, 0.2537, 0.8293, 0.2855, 0.8594, 0.2604, 0.8508, 0.2891, 0.163, 0.2603, 0.1608, 0.2953, 0.1346, 0.2316, 0.163, 0.2254, 0.1346, 0.2603, 0.1608, 0.2603, 0.01145, 0.2881, 0.0118, 0.2603, 0.02351, 0.1612, 0.03357, 0.1595, 0.02273, 0.2001, 0.0213, 0.1303, 0.3105, 0.1312, 0.2686, 0.1548, 0.2969, 0.4095, 0.309, 0.4091, 0.2749, 0.4367, 0.2972, 0.1101, 0.3083, 0.08308, 0.2957, 0.1106, 0.2743, 0.3647, 0.2976, 0.3892, 0.3112, 0.3672, 0.3326, 0.08213, 0.3461, 0.08308, 0.2957, 0.1101, 0.3083, 0.4374, 0.3471, 0.4367, 0.2972, 0.4537, 0.2931, 0.08213, 0.3461, 0.06613, 0.2921, 0.08308, 0.2957, 0.4383, 0.4357, 0.4355, 0.4057, 0.4572, 0.4141, 0.08093, 0.4345, 0.06212, 0.4129, 0.08382, 0.4046, 0.1943, 0.3958, 0.2328, 0.4554, 0.1977, 0.458, 0.2878, 0.4554, 0.2938, 0.396, 0.3263, 0.3958, 0.2328, 0.4554, 0.2265, 0.396, 0.2603, 0.4583, 0.2603, 0.02351, 0.295, 0.0604, 0.2603, 0.08512, 0.2603, 0.02351, 0.2603, 0.08512, 0.2256, 0.0604, 0.295, 0.0604, 0.3309, 0.1411, 0.2953, 0.1346, 0.2256, 0.0604, 0.2254, 0.1346, 0.1898, 0.1411, 0.1586, 0.0947, 0.1898, 0.1411, 0.1475, 0.1401, 0.3663, 0.3789, 0.3647, 0.4178, 0.3263, 0.3958, 0.2225, 0.3392, 0.2603, 0.343, 0.2265, 0.396, 0.2256, 0.0604, 0.2326, 0.01179, 0.2603, 0.02351, 0.2881, 0.0118, 0.3205, 0.02131, 0.295, 0.0604, 0.2317, 0.2501, 0.1873, 0.2709, 0.1887, 0.2474, 0.3085, 0.2332, 0.2893, 0.2502, 0.2885, 0.2396, 0.2122, 0.2332, 0.2321, 0.2395, 0.2317, 0.2501, 0.3334, 0.2711, 0.2894, 0.2618, 0.2893, 0.2502, 0.3207, 0.4673, 0.3229, 0.458, 0.3581, 0.4674, 0.1999, 0.4674, 0.1625, 0.4675, 0.1977, 0.458, 0.3301, 0.3412, 0.3663, 0.3789, 0.3263, 0.3958, 0.1905, 0.3411, 0.1943, 0.3958, 0.1543, 0.3789, 0.9219, 0.4425, 0.8948, 0.437, 0.9203, 0.4352, 0.6636, 0.4271, 0.6842, 0.4417, 0.6631, 0.4338, 0.8493, 0.4271, 0.8498, 0.4338, 0.8287, 0.4417, 0.6826, 0.07278, 0.6478, 0.02558, 0.6871, 0.02962, 0.5691, 0.06035, 0.5493, 0.06187, 0.5748, 0.03073, 0.5691, 0.06035, 0.5734, 0.104, 0.552, 0.08892, 0.9437, 0.06026, 0.9608, 0.08883, 0.9394, 0.1039, 0.865, 0.02552, 0.8644, 0.0851, 0.8302, 0.07275, 0.6478, 0.02558, 0.6484, 0.08515, 0.6096, 0.08043, 0.865, 0.02552, 0.9032, 0.08037, 0.8644, 0.0851, 0.6484, 0.08515, 0.6451, 0.1371, 0.6096, 0.08043, 0.8644, 0.0851, 0.9032, 0.08037, 0.8678, 0.1371, 0.9912, 0.1024, 0.9835, 0.1505, 0.9592, 0.1082, 0.74, 0.2108, 0.7429, 0.2031, 0.7381, 0.2006, 0.7731, 0.1918, 0.7679, 0.1936, 0.7677, 0.1994, 0.7482, 0.2197, 0.7574, 0.2192, 0.7524, 0.2163, 0.7654, 0.2134, 0.7622, 0.2142, 0.7574, 0.2192, 0.7459, 0.179, 0.7536, 0.1695, 0.7435, 0.1737, 0.6934, 0.266, 0.6962, 0.2311, 0.714, 0.2642, 0.8167, 0.2311, 0.8349, 0.2567, 0.8195, 0.266, 0.8533, 0.2273, 0.8789, 0.2334, 0.8589, 0.268, 0.7183, 0.3371, 0.6934, 0.266, 0.714, 0.2642, 0.7945, 0.3371, 0.7989, 0.2642, 0.8195, 0.266, 0.6691, 0.4445, 0.6876, 0.4641, 0.684, 0.4522, 0.8916, 0.479, 0.9066, 0.4714, 0.9102, 0.4595, 0.6576, 0.4774, 0.6768, 0.4762, 0.6876, 0.4641, 0.6241, 0.4463, 0.6576, 0.4774, 0.6876, 0.4641, 0.8272, 0.463, 0.9102, 0.4595, 0.8801, 0.4462, 0.8466, 0.4773, 0.8272, 0.463, 0.8294, 0.4744, 0.7772, 0.3539, 0.7618, 0.3479, 0.7684, 0.357, 0.7494, 0.3406, 0.7514, 0.3483, 0.7618, 0.3479, 0.7331, 0.2995, 0.7413, 0.2838, 0.7293, 0.2996, 0.1129, 0.06114, 0.1163, 0.06777, 0.1237, 0.06792, 0.4103, 0.06111, 0.3994, 0.0679, 0.4069, 0.06775, 0.421, 0.04746, 0.4275, 0.04247, 0.4176, 0.0264, 0.05992, 0.0482, 0.05878, 0.02662, 0.03017, 0.03178, 0.4633, 0.04813, 0.4931, 0.03169, 0.4645, 0.02652, 0.4645, 0.02652, 0.4399, 0.04404, 0.4633, 0.04813, 0.3994, 0.0679, 0.376, 0.03322, 0.3729, 0.07315, 0.376, 0.03322, 0.3994, 0.0679, 0.4048, 0.04397, 0.4176, 0.0264, 0.4048, 0.04397, 0.421, 0.04746, 0.01178, 0.04303, 0.01689, 0.0791, 0.01801, 0.04138, 0.5115, 0.04295, 0.5053, 0.04129, 0.5064, 0.07904, 0.05992, 0.0482, 0.0569, 0.08922, 0.06981, 0.06087, 0.05992, 0.0482, 0.04213, 0.08371, 0.0569, 0.08922, 0.4633, 0.04813, 0.4664, 0.08917, 0.4812, 0.08365, 0.1184, 0.04402, 0.1022, 0.04751, 0.1129, 0.06114, 0.1022, 0.04751, 0.09572, 0.04287, 0.09185, 0.08143, 0.09703, 0.08044, 0.1022, 0.04751, 0.09185, 0.08143, 0.4262, 0.08041, 0.4318, 0.08128, 0.421, 0.04746, 0.3881, 0.1132, 0.3972, 0.09218, 0.3729, 0.07315, 0.157, 0.07316, 0.1497, 0.07315, 0.1516, 0.07998, 0.1516, 0.07998, 0.1497, 0.07315, 0.1497, 0.08971, 0.5254, 0.6529, 0.5345, 0.7197, 0.5006, 0.6632, 0.4956, 0.6685, 0.507, 0.7294, 0.4683, 0.7187, 0.4956, 0.6685, 0.5006, 0.6632, 0.507, 0.7294, 0.5761, 0.6868, 0.611, 0.7087, 0.5737, 0.7297, 0.5366, 0.6127, 0.5254, 0.6529, 0.4978, 0.6061, 0.4606, 0.5686, 0.337, 0.6084, 0.3056, 0.5482, 0.3869, 0.6419, 0.3981, 0.7118, 0.2902, 0.7251, 0.7469, 0.664, 0.7077, 0.6571, 0.6626, 0.6084, 0.7295, 0.6803, 0.7077, 0.6571, 0.7469, 0.664, 0.6896, 0.5482, 0.5346, 0.5686, 0.5128, 0.499, 0.7469, 0.664, 0.6626, 0.6084, 0.6896, 0.5482, 0.1055, 0.02654, 0.1184, 0.04402, 0.1465, 0.03337, 0.04459, 0.486, 0.04459, 0.4614, 0.03698, 0.476, 0.06098, 0.8294, 0.05601, 0.5901, 0.1682, 0.7702, 0.9342, 0.8294, 0.827, 0.7702, 0.9392, 0.5901, 0.2643, 0.7414, 0.1682, 0.7702, 0.2483, 0.664, 0.4321, 0.8461, 0.3925, 0.8745, 0.3865, 0.8273, 0.2873, 0.903, 0.2083, 0.865, 0.2839, 0.8385, 0.7079, 0.903, 0.7113, 0.8385, 0.7868, 0.865, 0.1444, 0.8959, 0.144, 0.8563, 0.1905, 0.8747, 0.07363, 0.1924, 0.07757, 0.171, 0.09335, 0.1718, 0.3906, 0.1696, 0.4079, 0.1725, 0.3893, 0.1898, 0.07363, 0.1924, 0.06117, 0.1683, 0.07757, 0.171, 0.376, 0.1702, 0.3715, 0.1871, 0.3597, 0.1719, 0.6181, 0.437, 0.6195, 0.3979, 0.6433, 0.4306, 0.594, 0.3968, 0.5927, 0.4352, 0.5701, 0.4365, 0.965, 0.4391, 0.9428, 0.4365, 0.9653, 0.4021, 0.965, 0.4391, 0.9653, 0.4021, 0.9902, 0.4402, 0.8706, 0.4336, 0.8493, 0.4271, 0.8675, 0.4014, 0.7808, 0.507, 0.6896, 0.5482, 0.6728, 0.4978, 0.5858, 0.4725, 0.5128, 0.499, 0.4976, 0.4553, 0.8487, 0.6159, 0.8742, 0.506, 0.9392, 0.5901, 0.4692, 0.00731, 0.4829, 0.007292, 0.4739, 0.01568, 0.4387, 0.00812, 0.4547, 0.0134, 0.4387, 0.01416, 0.4036, 0.01568, 0.4083, 0.00731, 0.4228, 0.0134, 0.4698, 0.6529, 0.4974, 0.6537, 0.4956, 0.6685, 0.5254, 0.6529, 0.5006, 0.6632, 0.4974, 0.6537, 0.2276, 0.8604, 0.2167, 0.8834, 0.1905, 0.8747, 0.2745, 0.9358, 0.2278, 0.9219, 0.275, 0.8959, 0.7845, 0.8779, 0.8395, 0.8777, 0.8294, 0.9182, 0.09263, 0.8443, 0.0552, 0.7896, 0.105, 0.7806, 0.6813, 0.9387, 0.7127, 0.8791, 0.7443, 0.8805, 0.7127, 0.8791, 0.7372, 0.8444, 0.7548, 0.843, 0.7291, 0.934, 0.7249, 0.9763, 0.6813, 0.9387, 0.8771, 0.8376, 0.9556, 0.8739, 0.9106, 0.9315, 0.2102, 0.9746, 0.1651, 0.9596, 0.1792, 0.9036, 0.2633, 0.9831, 0.2102, 0.9746, 0.2278, 0.9219, 0.136, 0.7498, 0.1571, 0.7737, 0.105, 0.7806, 0.8771, 0.8376, 0.8371, 0.8203, 0.87, 0.7978, 0.09803, 0.7565, 0.105, 0.7806, 0.0552, 0.7896, 0.2108, 0.7691, 0.2082, 0.791, 0.1571, 0.7737, 0.8371, 0.8203, 0.7548, 0.843, 0.8368, 0.7731, 0.9502, 0.8102, 0.9568, 0.8364, 0.9068, 0.8133, 0.9556, 0.8739, 0.8771, 0.8376, 0.9068, 0.8133, 0.08308, 0.2957, 0.09335, 0.1718, 0.1105, 0.1902, 0.275, 0.8959, 0.3008, 0.9022, 0.2963, 0.9346, 0.2604, 0.8508, 0.2855, 0.8594, 0.2959, 0.8743, 0.6463, 0.9799, 0.6607, 0.9348, 0.6813, 0.9387, 0.2745, 0.9358, 0.2963, 0.9346, 0.288, 0.9863, 0.2842, 0.2139, 0.2891, 0.163, 0.3289, 0.189, 0.1918, 0.1891, 0.2316, 0.163, 0.2364, 0.2139, 0.2891, 0.163, 0.2953, 0.1346, 0.3309, 0.1411, 0.1898, 0.1411, 0.2254, 0.1346, 0.2316, 0.163, 0.2603, 0.1608, 0.2891, 0.163, 0.2842, 0.2139, 0.2603, 0.1608, 0.2603, 0.2275, 0.2364, 0.2139, 0.3183, 0.4791, 0.2823, 0.4809, 0.2805, 0.4702, 0.3537, 0.4764, 0.3183, 0.4791, 0.3207, 0.4673, 0.1999, 0.4674, 0.2023, 0.4791, 0.1669, 0.4765, 0.4091, 0.2749, 0.4095, 0.309, 0.3892, 0.3112, 0.1106, 0.2743, 0.1312, 0.2686, 0.1303, 0.3105, 0.3647, 0.2976, 0.3672, 0.3326, 0.3384, 0.3256, 0.1548, 0.2969, 0.1762, 0.292, 0.1809, 0.3251, 0.9102, 0.4595, 0.8272, 0.463, 0.8466, 0.4773, 0.4776, 0.3346, 0.4713, 0.2809, 0.4927, 0.2862, 0.3892, 0.3112, 0.3877, 0.4212, 0.3668, 0.3738, 0.1303, 0.3105, 0.1522, 0.3319, 0.1525, 0.373, 0.4374, 0.3471, 0.4355, 0.4057, 0.4125, 0.403, 0.08213, 0.3461, 0.1101, 0.3083, 0.1068, 0.402, 0.4374, 0.3471, 0.4537, 0.2931, 0.4572, 0.4141, 0.06212, 0.4129, 0.06613, 0.2921, 0.08213, 0.3461, 0.3877, 0.4212, 0.3892, 0.3112, 0.4125, 0.403, 0.1314, 0.4202, 0.1068, 0.402, 0.1303, 0.3105, 0.4827, 0.3744, 0.4572, 0.4141, 0.4776, 0.3346, 0.06613, 0.2921, 0.06212, 0.4129, 0.04201, 0.3335, 0.3672, 0.3326, 0.3668, 0.3738, 0.341, 0.347, 0.1522, 0.3319, 0.1809, 0.3251, 0.1782, 0.3464, 0.4776, 0.3346, 0.5033, 0.3197, 0.5143, 0.338, 0.005353, 0.3368, 0.01643, 0.3185, 0.04201, 0.3335, 0.4355, 0.4057, 0.4383, 0.4357, 0.4101, 0.4338, 0.08382, 0.4046, 0.1068, 0.402, 0.109, 0.4327, 0.3301, 0.3412, 0.2981, 0.3392, 0.3041, 0.3001, 0.1905, 0.3411, 0.184, 0.2953, 0.2165, 0.3001, 0.2603, 0.4583, 0.2265, 0.396, 0.2938, 0.396, 0.2603, 0.1608, 0.2603, 0.08512, 0.2953, 0.1346, 0.2256, 0.0604, 0.2603, 0.08512, 0.2254, 0.1346, 0.3594, 0.03357, 0.362, 0.09467, 0.3205, 0.02131, 0.1898, 0.1411, 0.1586, 0.0947, 0.2001, 0.0213, 0.3263, 0.3958, 0.3647, 0.4178, 0.3229, 0.458, 0.1943, 0.3958, 0.1977, 0.458, 0.1558, 0.4179, 0.3263, 0.3958, 0.2938, 0.396, 0.2981, 0.3392, 0.2225, 0.3392, 0.2265, 0.396, 0.1943, 0.3958, 0.2938, 0.396, 0.2265, 0.396, 0.2603, 0.343, 0.2981, 0.3392, 0.2603, 0.343, 0.2603, 0.2967, 0.2603, 0.2967, 0.2603, 0.343, 0.2225, 0.3392, 0.2784, 0.2681, 0.3041, 0.3001, 0.2603, 0.2967, 0.242, 0.2681, 0.2605, 0.2698, 0.2603, 0.2967, 0.3334, 0.2711, 0.3041, 0.3001, 0.2894, 0.2618, 0.242, 0.2681, 0.2165, 0.3001, 0.2313, 0.2618, 0.2603, 0.4583, 0.2878, 0.4554, 0.2805, 0.4702, 0.2878, 0.4554, 0.3229, 0.458, 0.3207, 0.4673, 0.1999, 0.4674, 0.1977, 0.458, 0.2328, 0.4554, 0.332, 0.2474, 0.2893, 0.2502, 0.3085, 0.2332, 0.2122, 0.2332, 0.2317, 0.2501, 0.1887, 0.2474, 0.5911, 0.4424, 0.5698, 0.4404, 0.5701, 0.4365, 0.9219, 0.4425, 0.9203, 0.4352, 0.9428, 0.4365, 0.6631, 0.4338, 0.6417, 0.4357, 0.6433, 0.4306, 0.6962, 0.2311, 0.6779, 0.2567, 0.6937, 0.1588, 0.8191, 0.1587, 0.8349, 0.2567, 0.8167, 0.2311, 0.6596, 0.2273, 0.6696, 0.1499, 0.6937, 0.1588, 0.8533, 0.2273, 0.8349, 0.2567, 0.8191, 0.1587, 0.6339, 0.2334, 0.6451, 0.1371, 0.6696, 0.1499, 0.8789, 0.2334, 0.8533, 0.2273, 0.8432, 0.1498, 0.6063, 0.2394, 0.6096, 0.08043, 0.6451, 0.1371, 0.9066, 0.2394, 0.8789, 0.2334, 0.8678, 0.1371, 0.6096, 0.08043, 0.6063, 0.2394, 0.5734, 0.104, 0.9032, 0.08037, 0.9394, 0.1039, 0.9066, 0.2394, 0.5537, 0.1083, 0.5734, 0.104, 0.5661, 0.2414, 0.9273, 0.2498, 0.9394, 0.1039, 0.9468, 0.2413, 0.5537, 0.1083, 0.5661, 0.2414, 0.5294, 0.1505, 0.9592, 0.1082, 0.9835, 0.1505, 0.9468, 0.2413, 0.7156, 0.1617, 0.7387, 0.1634, 0.6962, 0.2311, 0.7989, 0.2642, 0.7741, 0.1634, 0.8167, 0.2311, 0.7215, 0.08017, 0.7218, 0.03109, 0.7564, 0.02835, 0.7913, 0.08015, 0.7564, 0.07932, 0.7564, 0.02835, 0.6826, 0.07278, 0.6871, 0.02962, 0.7218, 0.03109, 0.8302, 0.07275, 0.7913, 0.08015, 0.791, 0.03107, 0.9635, 0.06177, 0.9437, 0.06026, 0.9376, 0.0307, 0.6096, 0.08043, 0.5734, 0.104, 0.5691, 0.06035, 0.9437, 0.06026, 0.9394, 0.1039, 0.9032, 0.08037, 0.8678, 0.1371, 0.8432, 0.1498, 0.8302, 0.07275, 0.2839, 0.8385, 0.3865, 0.8273, 0.3925, 0.8745, 0.6696, 0.1499, 0.6826, 0.07278, 0.7215, 0.08017, 0.8432, 0.1498, 0.8191, 0.1587, 0.7913, 0.08015, 0.7215, 0.08017, 0.7393, 0.1055, 0.6937, 0.1588, 0.7972, 0.1617, 0.7735, 0.1055, 0.8191, 0.1587, 0.7387, 0.1634, 0.7156, 0.1617, 0.7393, 0.1055, 0.7735, 0.1055, 0.7972, 0.1617, 0.7741, 0.1634, 0.7679, 0.1936, 0.7731, 0.1918, 0.7698, 0.1802, 0.7524, 0.2163, 0.7429, 0.2031, 0.74, 0.2108, 0.7459, 0.179, 0.7435, 0.1737, 0.737, 0.1849, 0.7516, 0.1899, 0.7617, 0.1911, 0.7614, 0.1855, 0.7542, 0.1961, 0.7489, 0.1982, 0.7586, 0.2031, 0.7618, 0.206, 0.7622, 0.2142, 0.7654, 0.2134, 0.5588, 0.3183, 0.531, 0.3198, 0.5471, 0.2525, 0.9658, 0.2525, 0.9819, 0.3197, 0.9541, 0.3183, 0.5797, 0.3071, 0.5588, 0.3183, 0.5661, 0.2414, 0.9468, 0.2413, 0.9541, 0.3183, 0.9332, 0.3071, 0.6003, 0.3038, 0.5797, 0.3071, 0.5855, 0.2499, 0.9273, 0.2498, 0.9332, 0.3071, 0.9126, 0.3037, 0.6239, 0.3031, 0.6003, 0.3038, 0.6063, 0.2394, 0.9066, 0.2394, 0.9126, 0.3037, 0.889, 0.3031, 0.4388, 0.07842, 0.4534, 0.06081, 0.4399, 0.04404, 0.6069, 0.4492, 0.6116, 0.4723, 0.6241, 0.4463, 0.7404, 0.2516, 0.7484, 0.2452, 0.7444, 0.2376, 0.3925, 0.8745, 0.4419, 0.9355, 0.2806, 0.9877, 0.7724, 0.4225, 0.7601, 0.4338, 0.7657, 0.438, 0.7364, 0.3171, 0.7314, 0.3189, 0.7431, 0.3326, 0.7585, 0.4405, 0.7601, 0.4338, 0.7485, 0.4308, 0.7602, 0.3254, 0.7487, 0.3284, 0.7503, 0.3351, 0.7795, 0.4051, 0.7772, 0.3539, 0.7645, 0.3919, 0.7293, 0.2996, 0.7413, 0.2838, 0.7315, 0.2485, 0.7314, 0.3582, 0.7426, 0.3615, 0.7514, 0.3483, 0.7574, 0.2429, 0.7662, 0.2561, 0.7774, 0.2528, 0.7757, 0.4049, 0.7724, 0.4225, 0.7773, 0.4243, 0.7331, 0.2995, 0.7293, 0.2996, 0.7314, 0.3189, 0.7453, 0.435, 0.7485, 0.4308, 0.7385, 0.4165, 0.7703, 0.3111, 0.7602, 0.3254, 0.7634, 0.3296, 0.7339, 0.4201, 0.7385, 0.4165, 0.741, 0.3863, 0.7678, 0.2809, 0.7703, 0.3111, 0.7749, 0.3147, 0.08335, 0.04441, 0.09572, 0.04287, 0.1055, 0.02654, 0.4399, 0.04404, 0.4645, 0.02652, 0.4176, 0.0264, 0.01689, 0.0791, 0.04213, 0.08371, 0.03017, 0.03178, 0.4931, 0.03169, 0.4812, 0.08365, 0.5064, 0.07904, 0.1465, 0.03337, 0.1497, 0.07315, 0.1538, 0.03732, 0.376, 0.03322, 0.3686, 0.03726, 0.3729, 0.07315, 0.1259, 0.09217, 0.1237, 0.06792, 0.1237, 0.09365, 0.4069, 0.06775, 0.3994, 0.0679, 0.3994, 0.09367, 0.03728, 0.1213, 0.03949, 0.1104, 0.01739, 0.1046, 0.486, 0.1212, 0.5059, 0.1045, 0.4838, 0.1104, 0.03949, 0.1104, 0.03728, 0.1213, 0.05234, 0.1211, 0.4838, 0.1104, 0.4716, 0.1101, 0.4709, 0.121, 0.07491, 0.06435, 0.08066, 0.0784, 0.08454, 0.07851, 0.4484, 0.06429, 0.4534, 0.06081, 0.4388, 0.07842, 0.09185, 0.08143, 0.08335, 0.04441, 0.08454, 0.07851, 0.7574, 0.2429, 0.7594, 0.2352, 0.7444, 0.2376, 0.05167, 0.1101, 0.0569, 0.08922, 0.03949, 0.1104, 0.4716, 0.1101, 0.4838, 0.1104, 0.4664, 0.08917, 0.04213, 0.08371, 0.01689, 0.0791, 0.01914, 0.09285, 0.5042, 0.09279, 0.5064, 0.07904, 0.4812, 0.08365, 0.1349, 0.1132, 0.1422, 0.11, 0.1497, 0.08971, 0.3881, 0.1132, 0.3729, 0.07315, 0.3729, 0.08974, 0.4236, 0.753, 0.3981, 0.7118, 0.4683, 0.7187, 0.4236, 0.753, 0.4837, 0.7475, 0.4321, 0.8461, 0.5629, 0.846, 0.4837, 0.7475, 0.5753, 0.7569, 0.3869, 0.6419, 0.2902, 0.7251, 0.2875, 0.6571, 0.6083, 0.6419, 0.6626, 0.6084, 0.7077, 0.6571, 0.4606, 0.5686, 0.4357, 0.5106, 0.5128, 0.499, 0.0179, 0.4606, 0.01432, 0.4462, 0.005225, 0.4685, 0.1474, 0.4634, 0.1384, 0.441, 0.1348, 0.4555, 0.02574, 0.4824, 0.01828, 0.4732, 0.01158, 0.4914, 0.1411, 0.4862, 0.1344, 0.4681, 0.1269, 0.4773, 0.02921, 0.4542, 0.03698, 0.476, 0.04459, 0.4614, 0.1081, 0.4563, 0.1157, 0.4709, 0.1235, 0.449, 0.3347, 0.7852, 0.2839, 0.8385, 0.2643, 0.7414, 0.6606, 0.7853, 0.705, 0.7251, 0.7309, 0.7414, 0.1682, 0.7702, 0.2643, 0.7414, 0.2083, 0.865, 0.827, 0.7702, 0.7868, 0.865, 0.7309, 0.7414, 0.06098, 0.8294, 0.1682, 0.7702, 0.2083, 0.865, 0.7868, 0.865, 0.827, 0.7702, 0.9342, 0.8294, 0.4419, 0.9355, 0.3925, 0.8745, 0.4321, 0.8461, 0.5533, 0.9355, 0.5114, 0.8742, 0.5629, 0.846, 0.1999, 0.4674, 0.2426, 0.47, 0.2379, 0.4809, 0.6089, 0.8274, 0.7113, 0.8385, 0.7079, 0.903, 0.6027, 0.8745, 0.7079, 0.903, 0.7146, 0.9877, 0.6451, 0.1371, 0.6484, 0.08515, 0.6826, 0.07278, 0.1484, 0.9511, 0.2083, 0.865, 0.2873, 0.903, 0.7079, 0.903, 0.7868, 0.865, 0.8468, 0.9511, 0.4586, 0.6126, 0.4606, 0.5686, 0.4978, 0.6061, 0.5366, 0.6127, 0.4978, 0.6061, 0.5346, 0.5686, 0.3893, 0.1898, 0.3715, 0.1871, 0.376, 0.1702, 0.3647, 0.2976, 0.3715, 0.1871, 0.3884, 0.2691, 0.1548, 0.2969, 0.1312, 0.2686, 0.1486, 0.1877, 0.1311, 0.1863, 0.13, 0.1687, 0.1444, 0.1697, 0.4271, 0.1731, 0.4367, 0.2972, 0.4091, 0.2749, 0.04201, 0.3335, 0.01643, 0.3185, 0.02711, 0.2858, 0.4271, 0.1731, 0.443, 0.1729, 0.4537, 0.2931, 0.09335, 0.1718, 0.08308, 0.2957, 0.07363, 0.1924, 0.3884, 0.2691, 0.3893, 0.1898, 0.4091, 0.2749, 0.1105, 0.1902, 0.1311, 0.1863, 0.1312, 0.2686, 0.1126, 0.1704, 0.13, 0.1687, 0.1311, 0.1863, 0.4713, 0.2809, 0.4537, 0.2931, 0.443, 0.1729, 0.04857, 0.2795, 0.06117, 0.1683, 0.07363, 0.1924, 0.3597, 0.1719, 0.3715, 0.1871, 0.3432, 0.2919, 0.1606, 0.1714, 0.1762, 0.292, 0.1486, 0.1877, 0.4592, 0.1695, 0.4777, 0.1653, 0.4713, 0.2809, 0.04277, 0.164, 0.06117, 0.1683, 0.04857, 0.2795, 0.6195, 0.3979, 0.6239, 0.3031, 0.6539, 0.268, 0.8706, 0.4336, 0.8675, 0.4014, 0.8934, 0.3979, 0.8934, 0.3979, 0.8675, 0.4014, 0.889, 0.3031, 0.6239, 0.3031, 0.6195, 0.3979, 0.594, 0.3968, 0.6195, 0.3979, 0.6181, 0.437, 0.5927, 0.4352, 0.8934, 0.3979, 0.919, 0.3968, 0.9203, 0.4352, 0.889, 0.3031, 0.9126, 0.3037, 0.919, 0.3968, 0.594, 0.3968, 0.5701, 0.4365, 0.5797, 0.3071, 0.919, 0.3968, 0.9126, 0.3037, 0.9332, 0.3071, 0.5588, 0.3183, 0.5797, 0.3071, 0.5476, 0.4021, 0.9541, 0.3183, 0.9653, 0.4021, 0.9332, 0.3071, 0.5476, 0.4021, 0.5228, 0.4402, 0.531, 0.3198, 0.9653, 0.4021, 0.9541, 0.3183, 0.9819, 0.3197, 0.7183, 0.3371, 0.7132, 0.4557, 0.6842, 0.4417, 0.7945, 0.3371, 0.8195, 0.266, 0.8287, 0.4417, 0.6934, 0.266, 0.6842, 0.4417, 0.6636, 0.4271, 0.8195, 0.266, 0.8349, 0.2567, 0.8493, 0.4271, 0.6433, 0.4306, 0.6539, 0.268, 0.6636, 0.4271, 0.8349, 0.2567, 0.8589, 0.268, 0.8675, 0.4014, 0.4357, 0.5106, 0.4094, 0.4725, 0.4976, 0.4553, 0.4094, 0.4725, 0.4357, 0.5106, 0.3224, 0.4978, 0.6896, 0.5482, 0.5128, 0.499, 0.5858, 0.4725, 0.2144, 0.507, 0.3056, 0.5482, 0.1465, 0.6159, 0.7808, 0.507, 0.8742, 0.506, 0.8487, 0.6159, 0.1265, 0.5066, 0.1465, 0.6159, 0.05601, 0.5901, 0.381, 0.0156, 0.3809, 0.006705, 0.3945, 0.007292, 0.4965, 0.0156, 0.4739, 0.01568, 0.4829, 0.007292, 0.381, 0.0156, 0.3652, 0.01642, 0.3659, 0.008251, 0.4965, 0.0156, 0.4966, 0.006705, 0.5116, 0.008252, 0.3652, 0.01642, 0.3537, 0.01606, 0.3527, 0.008108, 0.507, 0.7294, 0.5737, 0.7297, 0.5753, 0.7569, 0.1792, 0.9036, 0.1444, 0.8959, 0.1905, 0.8747, 0.09248, 0.919, 0.1188, 0.9503, 0.0433, 0.878])
me_uomo.materials.append(mat_simpleman)
me_uomo.use_remesh_preserve_volume = False
me_uomo.use_remesh_preserve_attributes = False
me_uomo.use_mirror_vertex_groups = False
me_uomo.update()
arm_armature = bpy.data.armatures.new('Armature')  # bones are not reproduced

# ---- objects
ob_armature = bpy.data.objects.new('Armature', arm_armature)
ob_uomo = bpy.data.objects.new('uomo', me_uomo)
ob_camera = bpy.data.objects.new('Camera', cam_camera_001)
ob_point = bpy.data.objects.new('Point', light_point)

# ---- transforms, parenting, visibility, modifiers, constraints
ob_armature.location = (0.0, 0.0, 0.0)
ob_armature.lock_rotations_4d = False
ob_armature.empty_display_type = 'ARROWS'
ob_armature.color = (0.0, 0.0, 0.0, 1.0)
ob_armature.show_in_front = True
ob_armature.lineart.crease_threshold = 0.0
ob_uomo.parent = ob_armature
ob_uomo.location = (0.0, 0.0, 0.0)
ob_uomo.lock_rotations_4d = False
ob_uomo.empty_display_type = 'ARROWS'
ob_uomo.lineart.crease_threshold = 0.0
_vg = ob_uomo.vertex_groups.new(name='testa')
for _i, _w in zip([0, 1, 2, 3, 4, 5, 6, 7, 8, 9, 10, 11, 12, 13, 14, 15, 16, 17, 18, 19, 20, 21, 22, 23, 24, 25, 26, 27, 28, 29, 30, 31, 32, 33, 34, 35, 36, 37, 38, 39, 40, 41, 42, 43, 44, 45, 46, 47, 48, 49, 50, 51, 52, 53, 54, 55, 56, 57, 58, 59, 60, 61, 62, 63, 64, 65, 66, 67, 68, 69, 70, 71, 72, 155, 156, 167, 168, 183, 185, 186, 366, 367, 368, 369, 370, 371, 372, 373, 374, 375, 376, 377, 378, 379, 380, 381, 382, 383, 384, 385, 386, 387, 388, 389, 390, 391, 392, 393, 394, 395, 396, 397, 398, 399, 400, 401, 402, 403, 404, 405, 406, 407, 408, 409, 410, 411, 412, 413, 414, 415, 416, 417, 418, 419, 420, 421, 422, 423, 424, 425, 426, 427, 428, 429, 430, 431, 432, 433, 434, 435, 436, 437, 438, 439, 440], [1.003, 1.003, 1.003, 1.002, 1.002, 1.002, 1.002, 1.001, 1.002, 1.002, 1.001, 1.002, 1.001, 1.001, 1.001, 1.001, 1.002, 1.002, 1.001, 1.003, 1.003, 1.003, 1.003, 1.004, 1.004, 1.003, 1.003, 1.0, 1.002, 1.0, 1.002, 1.001, 1.003, 1.003, 1.003, 1.001, 1.002, 1.001, 1.0, 1.0, 1.0, 1.0, 1.0, 1.0, 1.003, 1.002, 1.002, 1.003, 1.004, 1.002, 1.003, 1.004, 1.003, 1.003, 1.003, 1.002, 1.002, 1.001, 1.002, 1.002, 1.001, 1.001, 1.002, 1.002, 1.003, 1.002, 1.002, 1.003, 1.003, 1.003, 1.003, 1.002, 1.003, 0.07911, 0.07888, 0.05883, 0.05774, 0.08166, 0.04857, 0.04823, 0.9519, 0.9826, 0.9861, 0.9446, 0.9354, 0.8474, 0.856, 0.9305, 0.9348, 0.9268, 0.9413, 0.9607, 0.9607, 0.9863, 0.9883, 0.9839, 0.9005, 0.8955, 0.9766, 0.9798, 0.828, 0.8123, 0.8181, 0.5476, 0.5545, 0.4874, 0.4881, 0.9306, 0.9403, 0.7041, 0.6515, 0.813, 0.8028, 0.6289, 0.8138, 0.8169, 0.9325, 0.9538, 0.8535, 0.8577, 0.2398, 0.2437, 0.5582, 0.1934, 0.7655, 0.06086, 0.06143, 0.8688, 0.8746, 0.1971, 0.7623, 0.7646, 0.1976, 0.06752, 0.1623, 0.1639, 0.1075, 0.113, 0.05427, 0.05173, 0.2043, 0.9448, 0.9493, 0.9576, 0.9833, 0.9879, 0.9822, 0.9847, 0.986, 0.9926, 0.9904, 0.9919, 0.9889, 0.9946, 0.9963]): _vg.add([_i], _w, 'REPLACE')
_vg = ob_uomo.vertex_groups.new(name='collo')
for _i, _w in zip([155, 156, 157, 158, 165, 166, 167, 168, 183, 184, 185, 186, 187, 366, 369, 370, 371, 372, 373, 374, 375, 376, 377, 378, 382, 383, 386, 387, 388, 389, 390, 391, 392, 393, 394, 395, 396, 397, 398, 399, 400, 401, 402, 403, 404, 405, 406, 407, 408, 409, 410, 411, 412, 413, 414, 415, 416, 417, 418, 419, 420, 421, 422, 423, 424, 425, 426, 427, 428], [0.1623, 0.1608, 0.09166, 0.09048, 0.05598, 0.05682, 0.2387, 0.2411, 0.1567, 0.2038, 0.374, 0.3718, 0.0267, 0.03773, 0.05071, 0.0588, 0.1413, 0.1331, 0.06391, 0.05792, 0.06586, 0.05347, 0.02037, 0.02125, 0.08964, 0.0957, 0.1571, 0.1751, 0.1686, 0.4001, 0.3914, 0.4618, 0.4609, 0.0561, 0.04716, 0.2678, 0.3275, 0.1679, 0.1797, 0.3476, 0.1577, 0.1555, 0.05163, 0.02049, 0.1075, 0.1041, 0.6268, 0.6215, 0.3931, 0.6761, 0.1175, 0.1768, 0.176, 0.103, 0.09852, 0.6909, 0.1302, 0.1282, 0.3587, 0.5775, 0.4326, 0.4311, 0.5702, 0.5569, 0.6364, 0.6513, 0.3644, 0.01986, 0.01302]): _vg.add([_i], _w, 'REPLACE')
_vg = ob_uomo.vertex_groups.new(name='schiena')
for _i, _w in zip([87, 88, 89, 90, 91, 129, 130, 133, 134, 139, 140, 142, 143, 144, 145, 149, 150, 151, 152, 153, 154, 155, 156, 157, 158, 159, 160, 161, 162, 163, 164, 165, 166, 167, 168, 169, 170, 171, 172, 182, 183, 184, 185, 186, 187, 389, 390, 391, 392, 404, 405, 406, 407, 408, 409, 410, 411, 412, 415, 416, 417, 418, 419, 420, 421, 422, 423, 424, 425, 426], [0.4149, 0.6604, 0.087, 0.175, 0.7572, 0.01032, 0.004839, 0.0455, 0.06409, 0.0526, 0.04389, 0.004098, 0.06216, 0.08959, 0.006214, 0.07659, 0.06984, 0.2046, 0.1388, 0.1445, 0.1373, 0.6582, 0.6596, 0.6989, 0.7238, 0.1416, 0.1855, 0.04766, 0.05197, 0.05066, 0.05036, 0.1888, 0.1972, 0.566, 0.5656, 0.0164, 0.06063, 0.03118, 0.01192, 0.4739, 0.6753, 0.7321, 0.4038, 0.4083, 0.6353, 0.04316, 0.04688, 0.03162, 0.03162, 0.01447, 0.01296, 0.1061, 0.1069, 0.03685, 0.1162, 0.09966, 0.6062, 0.6069, 0.09626, 0.0903, 0.08999, 0.3832, 0.3291, 0.3297, 0.3297, 0.2496, 0.2558, 0.268, 0.2545, 0.3719]): _vg.add([_i], _w, 'REPLACE')
_vg = ob_uomo.vertex_groups.new(name='addome')
for _i, _w in zip([87, 88, 89, 90, 91, 92, 93, 94, 95, 96, 97, 98, 99, 100, 135, 136, 137, 138, 139, 140, 141, 142, 143, 144, 145, 146, 147, 148, 149, 150, 151, 152, 157, 158, 159, 160, 169, 170, 171, 173, 174, 175, 176, 177, 178, 179, 180, 181, 182, 187, 207, 208, 209], [0.3459, 0.207, 0.05863, 0.07603, 0.1648, 0.0417, 0.03324, 0.112, 0.1124, 0.09424, 0.106, 0.1069, 0.1789, 0.18, 0.1053, 0.1022, 0.6937, 0.6917, 0.3121, 0.3101, 0.4942, 0.4908, 0.6139, 0.6011, 0.872, 0.08108, 0.06882, 0.06179, 0.4537, 0.4502, 0.1171, 0.07952, 0.02916, 0.00993, 0.7303, 0.7057, 0.06915, 0.07303, 0.008434, 0.1186, 0.1174, 0.02904, 0.02889, 0.1566, 0.1567, 0.09022, 0.08903, 0.1647, 0.1119, 0.00249, 0.004516, 0.0627, 0.06203]): _vg.add([_i], _w, 'REPLACE')
_vg = ob_uomo.vertex_groups.new(name='bacino')
for _i, _w in zip([92, 93, 94, 95, 96, 97, 98, 99, 100, 135, 136, 137, 138, 139, 140, 141, 142, 145, 146, 147, 148, 149, 150, 151, 152, 173, 174, 177, 178, 179, 180, 181, 182, 204, 206, 207, 208, 209, 210, 211, 212, 213, 214, 215, 216, 217, 218, 219, 220, 221, 222, 223, 224, 225, 226, 236, 238, 239, 240, 241], [0.6094, 0.6315, 0.7051, 0.7067, 0.7458, 0.6543, 0.6634, 0.6481, 0.6518, 0.6949, 0.7078, 0.2138, 0.2149, 0.1817, 0.1808, 0.2009, 0.2023, 0.06405, 0.7389, 0.6548, 0.6963, 0.1844, 0.1823, 0.05189, 0.02018, 0.6708, 0.6766, 0.6405, 0.646, 0.6756, 0.6826, 0.7295, 0.04378, 0.4283, 0.1291, 0.1484, 0.6502, 0.6566, 0.2194, 0.2249, 0.114, 0.1131, 0.1382, 0.07154, 0.01837, 0.03156, 0.02115, 0.01199, 0.03441, 0.127, 0.2724, 0.273, 0.0872, 0.07878, 0.7068, 0.00296, 0.05102, 0.01475, 0.05137, 0.04286]): _vg.add([_i], _w, 'REPLACE')
_vg = ob_uomo.vertex_groups.new(name='spalla.R')
_vg = ob_uomo.vertex_groups.new(name='spalla.L')
_vg = ob_uomo.vertex_groups.new(name='bicipite_R')
for _i, _w in zip([87, 89, 91, 97, 101, 103, 105, 107, 109, 111, 113, 115, 117, 119, 121, 123, 125, 127, 129, 131, 133, 135, 137, 139, 141, 143, 147, 149, 150, 151, 152, 153, 155, 157, 159, 161, 163, 165, 167, 169, 171, 173, 175, 177, 179, 182, 183, 185, 187, 208, 407, 412, 418, 421, 423, 425], [0.1986, 0.8382, 0.02871, 0.01581, 0.8165, 0.2963, 0.2861, 0.7868, 0.906, 0.9634, 0.2158, 0.9321, 0.9141, 0.9426, 0.9493, 0.9408, 0.9433, 0.9745, 0.9661, 0.9706, 0.9219, 0.03476, 0.005873, 0.3852, 0.2332, 0.3125, 0.0003343, 0.1936, 0.036, 0.528, 0.03105, 0.778, 0.07519, 0.1549, 0.09801, 0.9284, 0.9289, 0.733, 0.13, 0.8851, 0.8941, 0.07099, 0.9389, 0.05398, 0.05038, 0.1503, 0.02795, 0.1664, 0.1272, 0.008965, 0.001382, 0.1446, 0.03462, 0.06744, 0.07006, 0.01918]): _vg.add([_i], _w, 'REPLACE')
_vg = ob_uomo.vertex_groups.new(name='bicipite_L')
for _i, _w in zip([88, 90, 91, 98, 102, 104, 106, 108, 110, 112, 114, 116, 118, 120, 122, 124, 126, 128, 130, 132, 134, 136, 138, 139, 140, 142, 144, 149, 150, 151, 152, 154, 156, 158, 160, 162, 164, 166, 168, 170, 172, 174, 176, 178, 180, 182, 183, 186, 187, 209, 406, 411, 420, 422, 424, 426, 444], [0.1044, 0.7252, 0.0007845, 0.01777, 0.8854, 0.3408, 0.5685, 0.804, 0.9155, 0.9632, 0.2138, 0.9455, 0.9428, 0.9521, 0.9535, 0.9529, 0.9943, 0.9764, 0.973, 0.9674, 0.9007, 0.04125, 0.002686, 0.01167, 0.4039, 0.2331, 0.2989, 0.05454, 0.2203, 0.07509, 0.6908, 0.7977, 0.07747, 0.1399, 0.07952, 0.925, 0.9308, 0.724, 0.1297, 0.853, 0.9196, 0.07349, 0.9396, 0.05492, 0.05197, 0.1937, 0.03258, 0.1645, 0.1416, 0.01114, 0.0002288, 0.1464, 0.06823, 0.06892, 0.01734, 0.03627, 0.00287]): _vg.add([_i], _w, 'REPLACE')
_vg = ob_uomo.vertex_groups.new(name='avambraccio_R')
for _i, _w in zip([73, 75, 77, 79, 81, 83, 85, 101, 103, 105, 107, 109, 111, 113, 115, 117, 119, 123, 125, 311, 313, 314, 316, 318, 320, 322, 325, 328, 330, 332, 334, 336, 338, 341, 342, 344, 346, 353, 355, 356, 358, 360, 364, 442, 445], [0.8279, 0.8981, 0.8153, 0.7864, 0.6946, 0.1111, 0.731, 0.1849, 0.689, 0.7035, 0.2133, 0.09402, 0.02919, 0.7754, 0.06027, 0.08246, 0.04673, 0.03197, 0.009133, 0.8078, 0.3211, 0.4083, 0.05903, 0.1162, 0.7359, 0.8391, 0.3034, 0.1327, 0.2087, 0.3476, 0.6768, 0.3696, 0.7019, 0.3933, 0.7426, 0.07751, 0.06834, 0.01971, 0.3102, 0.2906, 0.288, 0.2851, 0.05571, 0.9149, 0.8221]): _vg.add([_i], _w, 'REPLACE')
_vg = ob_uomo.vertex_groups.new(name='mano_R')
for _i, _w in zip([73, 75, 77, 79, 81, 83, 85, 311, 313, 314, 316, 318, 320, 322, 325, 328, 330, 332, 334, 336, 338, 341, 342, 344, 346, 348, 349, 351, 353, 354, 355, 356, 358, 360, 364, 442, 445], [0.1851, 0.1053, 0.1788, 0.232, 0.2994, 0.8948, 0.2733, 0.1917, 0.6789, 0.5922, 0.9411, 0.8845, 0.2707, 0.1639, 0.6968, 0.868, 0.7915, 0.6524, 0.3216, 0.6302, 0.3036, 0.6066, 0.2601, 0.9226, 0.9318, 0.9985, 0.9833, 0.9849, 0.9653, 0.987, 0.69, 0.7096, 0.7122, 0.7151, 0.9446, 0.06336, 0.1565]): _vg.add([_i], _w, 'REPLACE')
_vg = ob_uomo.vertex_groups.new(name='mano_L')
for _i, _w in zip([74, 76, 78, 80, 82, 84, 86, 310, 312, 315, 317, 319, 321, 323, 324, 326, 327, 329, 331, 333, 335, 337, 339, 340, 343, 345, 347, 350, 352, 357, 359, 361, 362, 363, 365, 441, 443, 444, 446], [0.09946, 0.116, 0.2111, 0.1561, 0.3082, 0.8824, 0.2337, 0.2164, 0.757, 0.9619, 0.8852, 0.2127, 0.162, 0.8058, 0.7711, 0.2214, 0.8681, 0.8413, 0.7145, 0.3301, 0.6933, 0.2081, 0.7614, 0.6416, 0.9411, 0.9511, 0.9985, 0.9882, 0.9662, 0.7977, 0.8003, 0.7929, 0.9879, 0.9473, 0.9932, 0.02377, 0.06781, 0.06733, 0.1464]): _vg.add([_i], _w, 'REPLACE')
_vg = ob_uomo.vertex_groups.new(name='dita1.L')
_vg = ob_uomo.vertex_groups.new(name='dita1.R')
_vg = ob_uomo.vertex_groups.new(name='gamba_R')
for _i, _w in zip([92, 94, 95, 96, 97, 99, 135, 137, 141, 147, 173, 177, 179, 181, 204, 206, 208, 210, 211, 212, 214, 216, 218, 220, 222, 223, 224, 226, 232, 234, 236, 238, 240, 242, 244, 246, 248, 250, 252, 254, 256, 258, 260], [0.07363, 0.1471, 0.003059, 0.07656, 0.1763, 0.1466, 0.03156, 0.02838, 0.01996, 0.05702, 0.08015, 0.1214, 0.118, 0.0445, 0.2734, 0.8273, 0.1755, 0.6915, 0.06209, 0.1484, 0.451, 0.9293, 0.9072, 0.9414, 0.61, 0.0984, 0.8455, 0.134, 0.9804, 0.9736, 0.9737, 0.8872, 0.8724, 0.04729, 0.05758, 0.6105, 0.169, 0.165, 0.8797, 0.776, 0.8968, 0.05715, 0.08172]): _vg.add([_i], _w, 'REPLACE')
_vg = ob_uomo.vertex_groups.new(name='gamba_L')
for _i, _w in zip([93, 94, 95, 96, 98, 100, 136, 138, 142, 148, 174, 178, 180, 181, 204, 207, 209, 210, 211, 213, 215, 217, 219, 221, 222, 223, 225, 226, 233, 235, 237, 239, 241, 243, 245, 247, 249, 251, 253, 255, 257, 259, 261], [0.06655, 0.002007, 0.1443, 0.07554, 0.164, 0.1411, 0.02266, 0.02591, 0.01629, 0.0354, 0.07596, 0.114, 0.1128, 0.04291, 0.2717, 0.8, 0.1687, 0.06088, 0.6831, 0.1322, 0.2309, 0.9161, 0.8851, 0.8221, 0.09622, 0.6077, 0.8153, 0.1248, 0.9729, 0.9742, 0.9851, 0.9258, 0.8748, 0.04873, 0.05904, 0.6109, 0.1703, 0.1603, 0.882, 0.7776, 0.9004, 0.05627, 0.1103]): _vg.add([_i], _w, 'REPLACE')
_vg = ob_uomo.vertex_groups.new(name='polpaccio_R')
for _i, _w in zip([188, 190, 192, 194, 196, 198, 200, 202, 227, 230, 238, 240, 242, 244, 246, 248, 250, 252, 254, 256, 258, 260, 262, 264, 266, 268, 270, 274, 275, 287, 288, 290, 300, 302, 304, 306, 309, 447, 449, 451], [0.2418, 0.5225, 0.5869, 0.5033, 0.2793, 0.1883, 0.1071, 0.1271, 0.5143, 0.007712, 0.02918, 0.05341, 0.9547, 0.9416, 0.3865, 0.8319, 0.8562, 0.1197, 0.2252, 0.1033, 0.9582, 0.9225, 0.9488, 0.9843, 1.005, 0.9878, 0.971, 0.1822, 0.5127, 0.4413, 0.408, 0.02769, 0.3926, 0.08049, 0.4693, 0.4493, 0.06625, 0.8465, 0.902, 0.8449]): _vg.add([_i], _w, 'REPLACE')
_vg = ob_uomo.vertex_groups.new(name='polpaccio_L')
for _i, _w in zip([189, 191, 193, 195, 197, 199, 201, 203, 228, 229, 231, 239, 241, 243, 245, 247, 249, 251, 253, 255, 257, 259, 261, 263, 265, 267, 269, 271, 276, 280, 283, 286, 289, 291, 293, 295, 301, 303, 305, 307, 308, 448, 450, 452, 453], [0.2592, 0.5079, 0.5798, 0.5057, 0.3027, 0.2754, 0.2422, 0.3081, 0.477, 0.5046, 0.06488, 0.0003017, 0.05062, 0.9545, 0.9403, 0.3881, 0.8308, 0.8629, 0.1171, 0.2244, 0.09968, 0.9605, 0.894, 0.9536, 0.9858, 1.006, 0.9893, 0.9751, 0.4485, 0.05351, 0.4327, 0.2485, 0.4023, 0.05466, 0.01585, 0.02252, 0.4195, 0.1072, 0.4692, 0.4385, 0.1069, 0.9204, 0.9145, 0.8461, 0.8129]): _vg.add([_i], _w, 'REPLACE')
_vg = ob_uomo.vertex_groups.new(name='piede_L')
for _i, _w in zip([189, 191, 193, 195, 197, 199, 201, 203, 228, 229, 231, 263, 276, 280, 282, 283, 285, 286, 289, 291, 293, 295, 297, 299, 301, 303, 305, 307, 308, 448, 450, 452, 453], [0.7128, 0.4914, 0.4357, 0.4962, 0.6792, 0.6851, 0.6946, 0.653, 0.5244, 0.5364, 0.8754, 0.02547, 0.6258, 0.6583, 0.1246, 0.5839, 0.08762, 0.6819, 0.6167, 0.2863, 0.2542, 0.3942, 0.06527, 0.09096, 0.551, 0.8116, 0.5393, 0.5716, 0.8064, 0.07504, 0.08586, 0.1533, 0.1716]): _vg.add([_i], _w, 'REPLACE')
_vg = ob_uomo.vertex_groups.new(name='piede_R')
for _i, _w in zip([188, 190, 192, 194, 196, 198, 200, 202, 227, 230, 262, 274, 275, 279, 281, 284, 287, 288, 290, 292, 294, 296, 298, 300, 302, 304, 306, 309, 447, 449, 451], [0.7365, 0.4729, 0.4123, 0.4946, 0.7086, 0.776, 0.874, 0.8319, 0.4806, 0.9124, 0.03531, 0.8272, 0.4863, 0.78, 0.1479, 0.09309, 0.5594, 0.59, 0.3125, 0.2673, 0.4769, 0.0672, 0.1041, 0.602, 0.8514, 0.5297, 0.5466, 0.8672, 0.149, 0.0962, 0.1528]): _vg.add([_i], _w, 'REPLACE')
_vg = ob_uomo.vertex_groups.new(name='avampiede_L')
for _i, _w in zip([189, 199, 201, 203, 231, 273, 278, 280, 282, 285, 286, 291, 293, 295, 297, 299, 301, 303, 308], [0.005914, 0.04785, 0.0633, 0.04243, 0.06121, 0.9892, 0.9961, 0.2883, 0.8657, 0.8988, 0.07018, 0.6595, 0.7133, 0.5697, 0.9278, 0.9019, 0.01123, 0.08291, 0.08674]): _vg.add([_i], _w, 'REPLACE')
_vg = ob_uomo.vertex_groups.new(name='avampiede_R')
for _i, _w in zip([198, 202, 230, 272, 277, 279, 281, 284, 290, 292, 294, 296, 298, 302, 309], [0.03583, 0.03603, 0.05932, 0.9886, 0.9972, 0.1974, 0.8477, 0.8974, 0.649, 0.712, 0.5021, 0.9288, 0.8923, 0.06935, 0.06703]): _vg.add([_i], _w, 'REPLACE')
_vg = ob_uomo.vertex_groups.new(name='avambraccio_L')
for _i, _w in zip([74, 76, 78, 80, 82, 84, 86, 102, 104, 106, 108, 110, 112, 114, 116, 118, 120, 124, 310, 312, 315, 317, 319, 321, 323, 324, 326, 327, 329, 331, 333, 335, 337, 339, 340, 343, 345, 352, 357, 359, 361, 363, 441, 443, 444, 446], [0.9798, 0.8846, 0.7841, 0.8653, 0.6864, 0.1246, 0.7708, 0.1152, 0.6463, 0.4219, 0.1959, 0.08478, 0.03091, 0.7806, 0.04139, 0.05347, 0.0288, 0.01805, 0.7842, 0.2436, 0.02677, 0.1165, 0.8063, 0.8492, 0.195, 0.2294, 0.7822, 0.1333, 0.1592, 0.286, 0.6688, 0.307, 0.8005, 0.2402, 0.3587, 0.05925, 0.04822, 0.0182, 0.2029, 0.2003, 0.2077, 0.05333, 0.9383, 0.9172, 0.9062, 0.8305]): _vg.add([_i], _w, 'REPLACE')
_vg = ob_uomo.vertex_groups.new(name='root')
for _i, _w in zip([92, 93, 135, 136, 146, 147, 148, 173, 174, 179, 180, 205, 208, 209, 212, 213, 214, 215, 216, 217, 218, 219, 224, 225, 226], [0.2312, 0.2229, 0.0772, 0.07153, 0.08263, 0.1621, 0.1446, 0.02341, 0.02105, 0.04548, 0.04374, 0.9952, 0.06924, 0.07002, 0.7212, 0.7398, 0.3885, 0.6852, 0.018, 0.02771, 0.05293, 0.08028, 0.05915, 0.09874, 0.01275]): _vg.add([_i], _w, 'REPLACE')
_m = ob_uomo.modifiers.new('Armature', 'ARMATURE')
_m.object = ob_armature
_m.use_bone_envelopes = True
ob_camera.location = (5.068, -10.65, 1.187)
ob_camera.rotation_euler = (1.5, 0.01499, 0.4209)
ob_camera.lineart.crease_threshold = 0.0
ob_point.location = (2.121, -6.237, 1.794)
ob_point.lineart.crease_threshold = 0.0

# ---- collection membership
col_collection_1.objects.link(ob_armature)
col_collection_1.objects.link(ob_uomo)
col_collection_1.objects.link(ob_camera)
col_collection_1.objects.link(ob_point)

# ---- scene / render settings (as saved in the file)
scene.camera = ob_camera
scene.frame_start = 1; scene.frame_end = 25; scene.frame_set(1)
scene.render.engine = 'BLENDER_EEVEE_NEXT'
scene.render.image_settings.color_mode = 'RGB'
scene.render.image_settings.compression = 90
scene.render.resolution_percentage = 50
scene.render.dither_intensity = 0.0
scene.render.bake_margin = 2
scene.render.bake_bias = 0.0
scene.cycles.use_denoising = False
scene.cycles.samples = 10
scene.cycles.sampling_pattern = 'TABULATED_SOBOL'
scene.cycles.light_sampling_threshold = 0.0
scene.cycles.use_adaptive_sampling = False
scene.cycles.use_light_tree = False
scene.cycles.blur_glossy = 0.0
scene.cycles.volume_bounces = 1
scene.cycles.pixel_filter_type = 'GAUSSIAN'
scene.cycles.sample_clamp_indirect = 0.0
scene.view_settings.view_transform = 'Standard'
bpy.context.view_layer.update()

